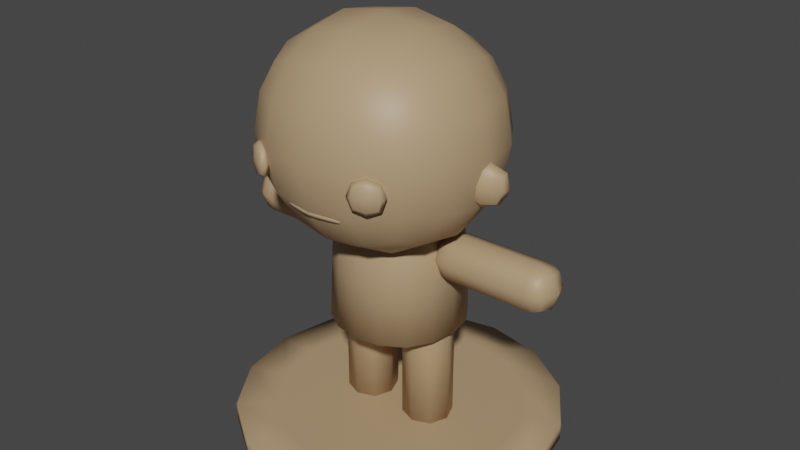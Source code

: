 # Source: MDL_Base.blend  (saved by Blender 4.2.66; exported with 4.5.12 LTS)
import bpy
from mathutils import Matrix  # noqa: F401  (used for matrix-valued properties, if any)

bpy.ops.wm.read_factory_settings(use_empty=True)
scene = bpy.context.scene
scene.name = 'Scene'

# ---- collections
col_collection = bpy.data.collections.new('Collection'); scene.collection.children.link(col_collection)
col_regular = bpy.data.collections.new('Regular'); col_collection.children.link(col_regular)

# ---- materials (node trees are filled in below, after node groups)
mat_tokentx = bpy.data.materials.new('TOKENTX')

# ---- material node trees
mat_tokentx.use_nodes = True; mat_tokentx.node_tree.nodes.clear()
_N = mat_tokentx.node_tree.nodes; _L = mat_tokentx.node_tree.links
n0 = _N.new('ShaderNodeBsdfPrincipled'); n0.name = 'Principled BSDF'; n0.location = (10, 300)
n0.distribution = 'GGX'
n0.subsurface_method = 'RANDOM_WALK_SKIN'
n0.inputs[0].default_value = (0.4678, 0.3185, 0.1779, 1.0)
n0.inputs[3].default_value = 1.45
n0.inputs[27].default_value = (0.0, 0.0, 0.0, 1.0)
n0.inputs[28].default_value = 1.0
n1 = _N.new('ShaderNodeOutputMaterial'); n1.name = 'Material Output'; n1.location = (300, 300)
_L.new(n0.outputs[0], n1.inputs[0])
n1.is_active_output = True

# ---- world
world_world = bpy.data.worlds.new('World'); scene.world = world_world
world_world.use_nodes = True; world_world.node_tree.nodes.clear()
_N = world_world.node_tree.nodes; _L = world_world.node_tree.links
n0 = _N.new('ShaderNodeOutputWorld'); n0.name = 'World Output'; n0.location = (300, 300)
n1 = _N.new('ShaderNodeBackground'); n1.name = 'Background'; n1.location = (10, 300)
n1.inputs[0].default_value = (0.05088, 0.05088, 0.05088, 1.0)
_L.new(n1.outputs[0], n0.inputs[0])
n0.is_active_output = True
world_world.color = (0.05088, 0.05088, 0.05088)
world_world.use_sun_shadow = False
world_world.sun_shadow_jitter_overblur = 0.0

# ---- meshes
me_cylinder = bpy.data.meshes.new('Cylinder')
me_cylinder.from_pydata([(-0.2482, -0.3122, 0.852), (-0.2482, -0.3122, 1.318), (-0.2482, 0.1547, 0.852), (-0.2482, 0.1547, 1.318), (0.2482, -0.3122, 0.852), (0.2482, -0.3122, 1.318), (0.2482, 0.1547, 0.852), (0.2482, 0.1547, 1.318), (-0.2844, 0.05974, 0.818), (-0.3026, -0.07876, 0.8009), (-0.2844, -0.2172, 0.818), (-0.2844, -0.3462, 0.9467), (-0.3026, -0.3633, 1.085), (-0.2844, -0.3462, 1.223), (-0.2844, -0.2172, 1.352), (-0.3026, -0.07876, 1.369), (-0.2844, 0.05974, 1.352), (-0.2844, 0.1887, 1.223), (-0.3026, 0.2058, 1.085), (-0.2844, 0.1887, 0.9467), (0.1473, 0.1887, 0.818), (7.883e-09, 0.2058, 0.8009), (-0.1473, 0.1887, 0.818), (-0.1473, 0.1887, 1.352), (-2.75e-09, 0.2058, 1.369), (0.1473, 0.1887, 1.352), (0.2844, 0.1887, 1.223), (0.3026, 0.2058, 1.085), (0.2844, 0.1887, 0.9467), (0.2844, -0.2172, 0.818), (0.3026, -0.07876, 0.8009), (0.2844, 0.05974, 0.818), (0.2844, 0.05974, 1.352), (0.3026, -0.07876, 1.369), (0.2844, -0.2172, 1.352), (0.2844, -0.3462, 1.223), (0.3026, -0.3633, 1.085), (0.2844, -0.3462, 0.9467), (-0.1473, -0.3462, 0.818), (-5.987e-09, -0.3633, 0.8009), (0.1473, -0.3462, 0.818), (0.1473, -0.3462, 1.352), (-4.389e-10, -0.3633, 1.369), (-0.1473, -0.3462, 1.352), (-0.3619, -0.2264, 0.9376), (-0.3881, -0.2343, 1.085), (-0.3619, -0.2264, 1.232), (-0.3881, -0.07876, 0.9297), (-0.4167, -0.07876, 1.085), (-0.3881, -0.07876, 1.24), (-0.3619, 0.06884, 0.9376), (-0.3881, 0.07677, 1.085), (-0.3619, 0.06884, 1.232), (-0.1569, 0.2616, 0.9376), (-0.1654, 0.2862, 1.085), (-0.1569, 0.2616, 1.232), (1.251e-08, 0.2862, 0.9297), (4.646e-09, 0.3132, 1.085), (-2.75e-09, 0.2862, 1.24), (0.1569, 0.2616, 0.9376), (0.1654, 0.2862, 1.085), (0.1569, 0.2616, 1.232), (0.3619, 0.06884, 0.9376), (0.3881, 0.07677, 1.085), (0.3619, 0.06884, 1.232), (0.3881, -0.07876, 0.9297), (0.4167, -0.07876, 1.085), (0.3881, -0.07876, 1.24), (0.3619, -0.2264, 0.9376), (0.3881, -0.2343, 1.085), (0.3619, -0.2264, 1.232), (0.1569, -0.4191, 0.9376), (0.1654, -0.4438, 1.085), (0.1569, -0.4191, 1.232), (-1.246e-08, -0.4438, 0.9297), (-4.6e-09, -0.4707, 1.085), (2.797e-09, -0.4438, 1.24), (-0.1569, -0.4191, 0.9376), (-0.1654, -0.4438, 1.085), (-0.1569, -0.4191, 1.232), (-0.1569, 0.06884, 0.7453), (-3.675e-09, 0.07677, 0.7207), (0.1569, 0.06884, 0.7453), (-0.1654, -0.07876, 0.7207), (2.341e-11, -0.07876, 0.6938), (0.1654, -0.07876, 0.7207), (-0.1569, -0.2264, 0.7453), (6.033e-09, -0.2343, 0.7207), (0.1569, -0.2264, 0.7453), (0.1569, 0.06884, 1.424), (5.571e-09, 0.07677, 1.449), (-0.1569, 0.06884, 1.424), (0.1654, -0.07876, 1.449), (-4.389e-10, -0.07876, 1.476), (-0.1654, -0.07876, 1.449), (0.1569, -0.2264, 1.424), (-8.298e-09, -0.2343, 1.449), (-0.1569, -0.2264, 1.424), (-0.1345, -0.1345, 0.7829), (-0.1345, 0.1345, 0.7829), (0.1345, -0.1345, 0.7829), (0.1345, 0.1345, 0.7829), (-0.164, -0.164, 0.6484), (-0.1541, -0.1541, 0.7282), (-0.1541, -0.0798, 0.8025), (-0.164, -2.75e-09, 0.8124), (-0.1541, 0.0798, 0.8025), (-0.1541, 0.1541, 0.7282), (-0.164, 0.164, 0.6484), (-0.0798, 0.1541, 0.8025), (-2.061e-09, 0.164, 0.8124), (0.0798, 0.1541, 0.8025), (0.1541, 0.1541, 0.7282), (0.164, 0.164, 0.6484), (0.1541, 0.0798, 0.8025), (0.164, -1.497e-09, 0.8124), (0.1541, -0.0798, 0.8025), (0.1541, -0.1541, 0.7282), (0.164, -0.164, 0.6484), (0.0798, -0.1541, 0.8025), (-8.082e-10, -0.164, 0.8124), (-0.0798, -0.1541, 0.8025), (-0.2103, -0.08962, 0.6484), (-0.1961, -0.08505, 0.7335), (-0.2258, -4.253e-09, 0.6484), (-0.2103, -2.499e-09, 0.738), (-0.2103, 0.08962, 0.6484), (-0.1961, 0.08505, 0.7335), (-0.08962, 0.2103, 0.6484), (-0.08505, 0.1961, 0.7335), (1.948e-09, 0.2258, 0.6484), (-2.061e-09, 0.2103, 0.738), (0.08962, 0.2103, 0.6484), (0.08505, 0.1961, 0.7335), (0.2103, 0.08962, 0.6484), (0.1961, 0.08505, 0.7335), (0.2258, -4.503e-09, 0.6484), (0.2103, 5.072e-10, 0.738), (0.2103, -0.08962, 0.6484), (0.1961, -0.08505, 0.7335), (0.08962, -0.2103, 0.6484), (0.08505, -0.1961, 0.7335), (-3.063e-09, -0.2258, 0.6484), (9.454e-10, -0.2103, 0.738), (-0.08962, -0.2103, 0.6484), (-0.08505, -0.1961, 0.7335), (0.08505, 0.08505, 0.8445), (2.449e-09, 0.08962, 0.8587), (-0.08505, 0.08505, 0.8445), (0.08962, -6.758e-09, 0.8587), (-8.082e-10, -4.754e-09, 0.8743), (-0.08962, -4.949e-10, 0.8587), (0.08505, -0.08505, 0.8445), (-5.067e-09, -0.08962, 0.8587), (-0.08505, -0.08505, 0.8445), (-0.1414, 0.1414, 0.3672), (-0.1621, 0.08391, 0.3672), (-0.1724, 9.44e-09, 0.3672), (-0.1621, -0.08391, 0.3672), (-0.1414, -0.1414, 0.3672), (-0.1724, -0.1724, 0.3672), (-0.1724, 0.1724, 0.3672), (0.1414, 0.1414, 0.3672), (0.08391, 0.1621, 0.3672), (-8.145e-10, 0.1724, 0.3672), (-0.08391, 0.1621, 0.3672), (0.1724, 0.1724, 0.3672), (0.1414, -0.1414, 0.3672), (0.1621, -0.08391, 0.3672), (0.1724, 4.435e-09, 0.3672), (0.1621, 0.08391, 0.3672), (0.1724, -0.1724, 0.3672), (-0.08391, -0.1621, 0.3672), (-8.717e-09, -0.1724, 0.3672), (0.08391, -0.1621, 0.3672), (-0.2211, -0.09423, 0.3672), (-0.2375, 5.752e-09, 0.3672), (-0.2211, 0.09423, 0.3672), (-0.09423, 0.2211, 0.3672), (-2.658e-09, 0.2375, 0.3672), (0.09423, 0.2211, 0.3672), (0.2211, 0.09423, 0.3672), (0.2375, 5.489e-09, 0.3672), (0.2211, -0.09423, 0.3672), (0.09423, -0.2211, 0.3672), (-7.927e-09, -0.2375, 0.3672), (-0.09423, -0.2211, 0.3672), (-0.08942, 0.08942, 0.3672), (-7.4e-09, 0.09423, 0.3672), (0.08942, 0.08942, 0.3672), (-0.09423, 5.226e-09, 0.3672), (-5.293e-09, 7.596e-09, 0.3672), (0.09423, 9.704e-09, 0.3672), (-0.08942, -0.08942, 0.3672), (-1.868e-09, -0.09423, 0.3672), (0.08942, -0.08942, 0.3672), (0.2037, -0.0498, 0.6222), (0.2037, -0.0498, 0.7219), (0.2037, 0.0498, 0.6222), (0.2037, 0.0498, 0.7219), (0.1928, -8.588e-08, 0.6113), (0.1928, -0.06072, 0.672), (0.1928, -8.662e-08, 0.7328), (0.1928, 0.06072, 0.672), (0.2536, 0.06072, 0.6113), (0.224, 0.05707, 0.615), (0.224, 0.05707, 0.7291), (0.2536, 0.06072, 0.7328), (0.224, -0.05707, 0.615), (0.2536, -0.06072, 0.6113), (0.2536, -0.06072, 0.7328), (0.224, -0.05707, 0.7291), (0.1699, -8.718e-08, 0.672), (0.2204, 0.07788, 0.672), (0.2536, 0.08362, 0.672), (0.2536, -0.08362, 0.672), (0.2204, -0.07788, 0.672), (0.2204, -8.737e-08, 0.5942), (0.2536, -8.653e-08, 0.5884), (0.2536, -8.737e-08, 0.7557), (0.2204, -8.579e-08, 0.7499), (0.608, 0.0498, 0.6222), (0.5877, 0.05707, 0.615), (0.5582, 0.06072, 0.6113), (0.5582, 0.06072, 0.7328), (0.5877, 0.05707, 0.7291), (0.608, 0.0498, 0.7219), (0.6189, 0.06072, 0.672), (0.608, -0.0498, 0.6222), (0.6189, -8.821e-08, 0.6113), (0.6189, -8.672e-08, 0.7328), (0.608, -0.0498, 0.7219), (0.6189, -0.06072, 0.672), (0.5582, -0.06072, 0.6113), (0.5877, -0.05707, 0.615), (0.5877, -0.05707, 0.7291), (0.5582, -0.06072, 0.7328), (0.5582, 0.08362, 0.672), (0.5914, 0.07788, 0.672), (0.6418, -8.784e-08, 0.672), (0.5914, -0.07788, 0.672), (0.5582, -0.08362, 0.672), (0.5582, -8.709e-08, 0.5884), (0.5914, -8.635e-08, 0.5942), (0.5914, -8.867e-08, 0.7499), (0.5582, -8.793e-08, 0.7557), (-0.2037, -0.0498, 0.6222), (-0.2037, -0.0498, 0.7219), (-0.2037, 0.0498, 0.6222), (-0.2037, 0.0498, 0.7219), (-0.1928, -8.588e-08, 0.6113), (-0.1928, -0.06072, 0.672), (-0.1928, -8.662e-08, 0.7328), (-0.1928, 0.06072, 0.672), (-0.2536, 0.06072, 0.6113), (-0.224, 0.05707, 0.615), (-0.224, 0.05707, 0.7291), (-0.2536, 0.06072, 0.7328), (-0.224, -0.05707, 0.615), (-0.2536, -0.06072, 0.6113), (-0.2536, -0.06072, 0.7328), (-0.224, -0.05707, 0.7291), (-0.1699, -8.718e-08, 0.672), (-0.2204, 0.07788, 0.672), (-0.2536, 0.08362, 0.672), (-0.2536, -0.08362, 0.672), (-0.2204, -0.07788, 0.672), (-0.2204, -8.737e-08, 0.5942), (-0.2536, -8.653e-08, 0.5884), (-0.2536, -8.737e-08, 0.7557), (-0.2204, -8.579e-08, 0.7499), (-0.608, 0.0498, 0.6222), (-0.5877, 0.05707, 0.615), (-0.5582, 0.06072, 0.6113), (-0.5582, 0.06072, 0.7328), (-0.5877, 0.05707, 0.7291), (-0.608, 0.0498, 0.7219), (-0.6189, 0.06072, 0.672), (-0.608, -0.0498, 0.6222), (-0.6189, -8.821e-08, 0.6113), (-0.6189, -8.672e-08, 0.7328), (-0.608, -0.0498, 0.7219), (-0.6189, -0.06072, 0.672), (-0.5582, -0.06072, 0.6113), (-0.5877, -0.05707, 0.615), (-0.5877, -0.05707, 0.7291), (-0.5582, -0.06072, 0.7328), (-0.5582, 0.08362, 0.672), (-0.5914, 0.07788, 0.672), (-0.6418, -8.784e-08, 0.672), (-0.5914, -0.07788, 0.672), (-0.5582, -0.08362, 0.672), (-0.5582, -8.709e-08, 0.5884), (-0.5914, -8.635e-08, 0.5942), (-0.5914, -8.867e-08, 0.7499), (-0.5582, -8.793e-08, 0.7557), (0.07624, -0.05331, 0.4294), (0.07624, 0.05331, 0.4294), (0.1829, -0.05331, 0.4294), (0.1829, 0.05331, 0.4294), (0.06456, -0.06499, 0.3761), (0.06847, -0.06108, 0.4077), (0.06456, -7.329e-08, 0.4411), (0.06847, 0.06108, 0.4077), (0.06456, 0.06499, 0.3761), (0.1295, 0.06499, 0.4411), (0.1906, 0.06108, 0.4077), (0.1945, 0.06499, 0.3761), (0.1945, -7.279e-08, 0.4411), (0.1906, -0.06108, 0.4077), (0.1945, -0.06499, 0.3761), (0.1295, -0.06499, 0.4411), (0.04005, -7.389e-08, 0.3761), (0.04619, -7.319e-08, 0.4116), (0.1295, 0.0895, 0.3761), (0.1295, 0.08335, 0.4116), (0.2191, -7.399e-08, 0.3761), (0.2129, -7.2e-08, 0.4116), (0.1295, -0.0895, 0.3761), (0.1295, -0.08336, 0.4116), (0.1295, -7.408e-08, 0.4656), (0.07624, 0.05331, 0.0), (0.06456, -6.337e-08, 0.0), (0.07624, -0.05331, 0.0), (0.06456, -0.06499, 0.0), (0.06456, 0.06499, 0.0), (0.1829, 0.05331, 0.0), (0.1295, 0.06499, 0.0), (0.1945, 0.06499, 0.0), (0.1829, -0.05331, 0.0), (0.1945, -6.526e-08, 0.0), (0.1945, -0.06499, 0.0), (0.1295, -0.06499, 0.0), (0.04005, -6.476e-08, 0.0), (0.1295, 0.0895, 0.0), (0.2191, -6.486e-08, 0.0), (0.1295, -0.0895, 0.0), (0.1295, -6.407e-08, 0.0), (-0.07624, -0.05331, 0.4294), (-0.07624, 0.05331, 0.4294), (-0.1829, -0.05331, 0.4294), (-0.1829, 0.05331, 0.4294), (-0.06456, -0.06499, 0.3761), (-0.06847, -0.06108, 0.4077), (-0.06456, -7.329e-08, 0.4411), (-0.06847, 0.06108, 0.4077), (-0.06456, 0.06499, 0.3761), (-0.1295, 0.06499, 0.4411), (-0.1906, 0.06108, 0.4077), (-0.1945, 0.06499, 0.3761), (-0.1945, -7.279e-08, 0.4411), (-0.1906, -0.06108, 0.4077), (-0.1945, -0.06499, 0.3761), (-0.1295, -0.06499, 0.4411), (-0.04005, -7.389e-08, 0.3761), (-0.04619, -7.319e-08, 0.4116), (-0.1295, 0.0895, 0.3761), (-0.1295, 0.08335, 0.4116), (-0.2191, -7.399e-08, 0.3761), (-0.2129, -7.2e-08, 0.4116), (-0.1295, -0.0895, 0.3761), (-0.1295, -0.08336, 0.4116), (-0.1295, -7.408e-08, 0.4656), (-0.07624, 0.05331, 0.0), (-0.06456, -6.337e-08, 0.0), (-0.07624, -0.05331, 0.0), (-0.06456, -0.06499, 0.0), (-0.06456, 0.06499, 0.0), (-0.1829, 0.05331, 0.0), (-0.1295, 0.06499, 0.0), (-0.1945, 0.06499, 0.0), (-0.1829, -0.05331, 0.0), (-0.1945, -6.526e-08, 0.0), (-0.1945, -0.06499, 0.0), (-0.1295, -0.06499, 0.0), (-0.04005, -6.476e-08, 0.0), (-0.1295, 0.0895, 0.0), (-0.2191, -6.486e-08, 0.0), (-0.1295, -0.0895, 0.0), (-0.1295, -6.407e-08, 0.0), (0.1954, -0.4483, 0.9951), (0.1954, -0.4483, 1.069), (0.1818, -0.4251, 0.9951), (0.1818, -0.4251, 1.069), (0.2592, -0.4107, 0.9951), (0.2592, -0.4107, 1.069), (0.2455, -0.3876, 0.9951), (0.2455, -0.3876, 1.069), (0.1816, -0.4408, 0.987), (0.19, -0.455, 1.032), (0.1816, -0.4408, 1.077), (0.1733, -0.4267, 1.032), (0.2122, -0.4038, 0.987), (0.2122, -0.4038, 1.077), (0.251, -0.3809, 1.032), (0.2594, -0.395, 0.987), (0.2594, -0.395, 1.077), (0.2677, -0.4092, 1.032), (0.2288, -0.4321, 0.987), (0.2288, -0.4321, 1.077), (0.167, -0.4495, 1.032), (0.209, -0.3985, 1.032), (0.274, -0.3864, 1.032), (0.232, -0.4374, 1.032), (0.2205, -0.4179, 0.97), (0.2205, -0.4179, 1.094), (-0.1954, -0.4483, 0.9951), (-0.1954, -0.4483, 1.069), (-0.1818, -0.4251, 0.9951), (-0.1818, -0.4251, 1.069), (-0.2592, -0.4107, 0.9951), (-0.2592, -0.4107, 1.069), (-0.2455, -0.3876, 0.9951), (-0.2455, -0.3876, 1.069), (-0.1816, -0.4408, 0.987), (-0.19, -0.455, 1.032), (-0.1816, -0.4408, 1.077), (-0.1733, -0.4267, 1.032), (-0.2122, -0.4038, 0.987), (-0.2122, -0.4038, 1.077), (-0.251, -0.3809, 1.032), (-0.2594, -0.395, 0.987), (-0.2594, -0.395, 1.077), (-0.2677, -0.4092, 1.032), (-0.2288, -0.4321, 0.987), (-0.2288, -0.4321, 1.077), (-0.167, -0.4495, 1.032), (-0.209, -0.3985, 1.032), (-0.274, -0.3864, 1.032), (-0.232, -0.4374, 1.032), (-0.2205, -0.4179, 0.97), (-0.2205, -0.4179, 1.094), (0.3649, -0.1212, 0.9703), (0.3796, -0.1138, 1.061), (0.3475, -0.08645, 0.9703), (0.3622, -0.07906, 1.061), (0.4459, -0.08066, 0.9538), (0.4607, -0.07326, 1.044), (0.4285, -0.04589, 0.9538), (0.4432, -0.0385, 1.044), (0.3457, -0.1091, 0.9622), (0.3653, -0.1258, 1.017), (0.3637, -0.1001, 1.073), (0.3441, -0.08339, 1.017), (0.3845, -0.06317, 0.9521), (0.4025, -0.05416, 1.063), (0.4428, -0.03394, 0.9973), (0.4444, -0.05964, 0.9421), (0.4624, -0.05062, 1.053), (0.4641, -0.07633, 0.9973), (0.4057, -0.1056, 0.9521), (0.4237, -0.09654, 1.063), (0.3361, -0.1139, 1.021), (0.3894, -0.05067, 1.007), (0.4721, -0.0458, 0.9935), (0.4187, -0.109, 1.007), (0.3917, -0.08607, 0.9313), (0.4165, -0.07365, 1.083), (-0.3649, -0.1212, 0.9703), (-0.3796, -0.1138, 1.061), (-0.3475, -0.08645, 0.9703), (-0.3622, -0.07906, 1.061), (-0.4459, -0.08066, 0.9538), (-0.4607, -0.07326, 1.044), (-0.4285, -0.04589, 0.9538), (-0.4432, -0.0385, 1.044), (-0.3457, -0.1091, 0.9622), (-0.3653, -0.1258, 1.017), (-0.3637, -0.1001, 1.073), (-0.3441, -0.08339, 1.017), (-0.3845, -0.06317, 0.9521), (-0.4025, -0.05416, 1.063), (-0.4428, -0.03394, 0.9973), (-0.4444, -0.05964, 0.9421), (-0.4624, -0.05062, 1.053), (-0.4641, -0.07633, 0.9973), (-0.4057, -0.1056, 0.9521), (-0.4237, -0.09654, 1.063), (-0.3361, -0.1139, 1.021), (-0.3894, -0.05067, 1.007), (-0.4721, -0.0458, 0.9935), (-0.4187, -0.109, 1.007), (-0.3917, -0.08607, 0.9313), (-0.4165, -0.07365, 1.083), (0.0, -0.431, 0.9107), (0.05668, -0.4207, 0.9091), (0.1016, -0.4096, 0.9073), (0.0, -0.4357, 0.9216), (0.0562, -0.4263, 0.9199), (0.1013, -0.414, 0.9156), (0.0, -0.4348, 0.9082), (0.05703, -0.4246, 0.9066), (0.1019, -0.4125, 0.9055), (-2.794e-10, -0.4396, 0.9191), (0.05655, -0.4302, 0.9174), (0.1016, -0.4169, 0.9137), (-0.05668, -0.4207, 0.9091), (-0.1016, -0.4096, 0.9073), (-0.0562, -0.4263, 0.9199), (-0.1013, -0.414, 0.9156), (-0.05703, -0.4246, 0.9066), (-0.1019, -0.4125, 0.9055), (-0.05655, -0.4302, 0.9174), (-0.1016, -0.4169, 0.9137), (0.02802, -0.4278, 0.9103), (0.08449, -0.4133, 0.9076), (0.02771, -0.4329, 0.9211), (0.08407, -0.4189, 0.9181), (0.05638, -0.4228, 0.915), (0.1048, -0.4106, 0.9115), (0.0, -0.4326, 0.9166), (0.02822, -0.4317, 0.9078), (0.08489, -0.417, 0.9052), (0.02791, -0.4368, 0.9186), (0.08446, -0.4226, 0.9157), (0.05686, -0.4281, 0.9115), (0.1051, -0.4141, 0.9092), (5.239e-10, -0.4379, 0.9132), (0.0, -0.432, 0.9074), (0.05695, -0.4216, 0.9058), (0.1051, -0.4096, 0.9053), (0.0, -0.4385, 0.9224), (0.05628, -0.4293, 0.9207), (0.1048, -0.415, 0.9153), (-0.02802, -0.4278, 0.9103), (-0.08449, -0.4133, 0.9076), (-0.02771, -0.4329, 0.9211), (-0.08407, -0.4189, 0.9181), (-0.05638, -0.4228, 0.915), (-0.1048, -0.4106, 0.9115), (-0.02822, -0.4317, 0.9078), (-0.08489, -0.417, 0.9052), (-0.02791, -0.4368, 0.9186), (-0.08446, -0.4226, 0.9157), (-0.05686, -0.4281, 0.9115), (-0.1051, -0.4141, 0.9092), (-0.05695, -0.4216, 0.9058), (-0.1051, -0.4096, 0.9053), (-0.05628, -0.4293, 0.9207), (-0.1048, -0.415, 0.9153), (0.08454, -0.4153, 0.9133), (0.02783, -0.4296, 0.9162), (0.08508, -0.4204, 0.91), (0.0281, -0.4349, 0.9127), (0.02818, -0.4288, 0.907), (0.0851, -0.414, 0.9044), (0.02775, -0.4358, 0.9219), (0.08452, -0.4217, 0.9188), (0.112, -0.4104, 0.9098), (-0.08454, -0.4153, 0.9133), (-0.02783, -0.4296, 0.9162), (-0.08508, -0.4204, 0.91), (-0.0281, -0.4349, 0.9127), (-0.02818, -0.4288, 0.907), (-0.0851, -0.414, 0.9044), (-0.02775, -0.4358, 0.9219), (-0.08452, -0.4217, 0.9188), (-0.112, -0.4104, 0.9098)], [], [(44, 45, 48, 47), (45, 46, 49, 48), (47, 48, 51, 50), (48, 49, 52, 51), (0, 11, 44, 10), (11, 12, 45, 44), (12, 13, 46, 45), (13, 1, 14, 46), (46, 14, 15, 49), (49, 15, 16, 52), (52, 16, 3, 17), (51, 52, 17, 18), (50, 51, 18, 19), (8, 50, 19, 2), (9, 47, 50, 8), (10, 44, 47, 9), (53, 54, 57, 56), (54, 55, 58, 57), (56, 57, 60, 59), (57, 58, 61, 60), (2, 19, 53, 22), (19, 18, 54, 53), (18, 17, 55, 54), (17, 3, 23, 55), (55, 23, 24, 58), (58, 24, 25, 61), (61, 25, 7, 26), (60, 61, 26, 27), (59, 60, 27, 28), (20, 59, 28, 6), (21, 56, 59, 20), (22, 53, 56, 21), (62, 63, 66, 65), (63, 64, 67, 66), (65, 66, 69, 68), (66, 67, 70, 69), (6, 28, 62, 31), (28, 27, 63, 62), (27, 26, 64, 63), (26, 7, 32, 64), (64, 32, 33, 67), (67, 33, 34, 70), (70, 34, 5, 35), (69, 70, 35, 36), (68, 69, 36, 37), (29, 68, 37, 4), (30, 65, 68, 29), (31, 62, 65, 30), (71, 72, 75, 74), (72, 73, 76, 75), (74, 75, 78, 77), (75, 76, 79, 78), (4, 37, 71, 40), (37, 36, 72, 71), (36, 35, 73, 72), (35, 5, 41, 73), (73, 41, 42, 76), (76, 42, 43, 79), (79, 43, 1, 13), (78, 79, 13, 12), (77, 78, 12, 11), (38, 77, 11, 0), (39, 74, 77, 38), (40, 71, 74, 39), (80, 81, 84, 83), (81, 82, 85, 84), (83, 84, 87, 86), (84, 85, 88, 87), (2, 22, 80, 8), (22, 21, 81, 80), (21, 20, 82, 81), (20, 6, 31, 82), (82, 31, 30, 85), (85, 30, 29, 88), (88, 29, 4, 40), (87, 88, 40, 39), (86, 87, 39, 38), (10, 86, 38, 0), (9, 83, 86, 10), (8, 80, 83, 9), (89, 90, 93, 92), (90, 91, 94, 93), (92, 93, 96, 95), (93, 94, 97, 96), (7, 25, 89, 32), (25, 24, 90, 89), (24, 23, 91, 90), (23, 3, 16, 91), (91, 16, 15, 94), (94, 15, 14, 97), (97, 14, 1, 43), (96, 97, 43, 42), (95, 96, 42, 41), (34, 95, 41, 5), (33, 92, 95, 34), (32, 89, 92, 33), (122, 123, 125, 124), (124, 125, 127, 126), (102, 103, 123, 122), (103, 98, 104, 123), (123, 104, 105, 125), (125, 105, 106, 127), (127, 106, 99, 107), (126, 127, 107, 108), (128, 129, 131, 130), (130, 131, 133, 132), (108, 107, 129, 128), (107, 99, 109, 129), (129, 109, 110, 131), (131, 110, 111, 133), (133, 111, 101, 112), (132, 133, 112, 113), (134, 135, 137, 136), (136, 137, 139, 138), (113, 112, 135, 134), (112, 101, 114, 135), (135, 114, 115, 137), (137, 115, 116, 139), (139, 116, 100, 117), (138, 139, 117, 118), (140, 141, 143, 142), (142, 143, 145, 144), (118, 117, 141, 140), (117, 100, 119, 141), (141, 119, 120, 143), (143, 120, 121, 145), (145, 121, 98, 103), (144, 145, 103, 102), (122, 124, 176, 175), (130, 132, 180, 179), (144, 102, 160, 186), (113, 134, 181, 166), (140, 142, 185, 184), (124, 126, 177, 176), (138, 118, 171, 183), (108, 128, 178, 161), (134, 136, 182, 181), (132, 113, 166, 180), (142, 144, 186, 185), (102, 122, 175, 160), (128, 130, 179, 178), (136, 138, 183, 182), (126, 108, 161, 177), (118, 140, 184, 171), (146, 147, 150, 149), (147, 148, 151, 150), (149, 150, 153, 152), (150, 151, 154, 153), (101, 111, 146, 114), (111, 110, 147, 146), (110, 109, 148, 147), (109, 99, 106, 148), (148, 106, 105, 151), (151, 105, 104, 154), (154, 104, 98, 121), (153, 154, 121, 120), (152, 153, 120, 119), (116, 152, 119, 100), (115, 149, 152, 116), (114, 146, 149, 115), (157, 176, 177, 156), (159, 160, 175, 158), (156, 177, 161, 155), (165, 178, 179, 164), (164, 179, 180, 163), (161, 178, 165, 155), (163, 180, 166, 162), (170, 181, 182, 169), (169, 182, 183, 168), (166, 181, 170, 162), (168, 183, 171, 167), (174, 184, 185, 173), (173, 185, 186, 172), (171, 184, 174, 167), (172, 186, 160, 159), (187, 188, 191, 190), (188, 189, 192, 191), (190, 191, 194, 193), (191, 192, 195, 194), (155, 165, 187, 156), (165, 164, 188, 187), (164, 163, 189, 188), (163, 162, 170, 189), (189, 170, 169, 192), (192, 169, 168, 195), (195, 168, 167, 174), (194, 195, 174, 173), (193, 194, 173, 172), (158, 193, 172, 159), (157, 190, 193, 158), (156, 187, 190, 157), (158, 175, 176, 157), (201, 197, 202, 212), (212, 202, 199, 203), (200, 212, 203, 198), (196, 201, 212, 200), (205, 213, 214, 204), (213, 206, 207, 214), (203, 213, 205, 198), (199, 206, 213, 203), (209, 215, 216, 208), (215, 210, 211, 216), (216, 211, 197, 201), (208, 216, 201, 196), (205, 204, 218, 217), (218, 209, 208, 217), (200, 217, 208, 196), (215, 209, 233, 241), (219, 210, 236, 245), (207, 206, 220, 219), (218, 204, 223, 242), (202, 220, 206, 199), (214, 207, 224, 237), (223, 237, 238, 222), (220, 211, 210, 219), (217, 200, 198, 205), (218, 242, 233, 209), (207, 219, 245, 224), (210, 215, 241, 236), (197, 211, 220, 202), (214, 237, 223, 204), (237, 224, 225, 238), (238, 225, 226, 227), (222, 238, 227, 221), (227, 226, 230, 239), (239, 230, 231, 232), (229, 239, 232, 228), (227, 239, 229, 221), (234, 240, 241, 233), (240, 235, 236, 241), (232, 240, 234, 228), (231, 235, 240, 232), (223, 222, 243, 242), (243, 234, 233, 242), (229, 243, 222, 221), (228, 234, 243, 229), (225, 224, 245, 244), (245, 236, 235, 244), (230, 244, 235, 231), (244, 230, 226, 225), (251, 262, 252, 247), (262, 253, 249, 252), (250, 248, 253, 262), (246, 250, 262, 251), (255, 254, 264, 263), (263, 264, 257, 256), (253, 248, 255, 263), (249, 253, 263, 256), (259, 258, 266, 265), (265, 266, 261, 260), (266, 251, 247, 261), (258, 246, 251, 266), (255, 267, 268, 254), (268, 267, 258, 259), (250, 246, 258, 267), (265, 291, 283, 259), (269, 295, 286, 260), (257, 269, 270, 256), (268, 292, 273, 254), (252, 249, 256, 270), (264, 287, 274, 257), (273, 272, 288, 287), (270, 269, 260, 261), (267, 255, 248, 250), (268, 259, 283, 292), (257, 274, 295, 269), (260, 286, 291, 265), (247, 252, 270, 261), (264, 254, 273, 287), (287, 288, 275, 274), (288, 277, 276, 275), (272, 271, 277, 288), (277, 289, 280, 276), (289, 282, 281, 280), (279, 278, 282, 289), (277, 271, 279, 289), (284, 283, 291, 290), (290, 291, 286, 285), (282, 278, 284, 290), (281, 282, 290, 285), (273, 292, 293, 272), (293, 292, 283, 284), (279, 271, 272, 293), (278, 279, 293, 284), (275, 294, 295, 274), (295, 294, 285, 286), (280, 281, 285, 294), (294, 275, 276, 280), (313, 303, 304, 312), (296, 302, 313, 301), (302, 297, 303, 313), (304, 303, 315, 314), (315, 306, 307, 314), (297, 305, 315, 303), (305, 299, 306, 315), (307, 306, 317, 316), (317, 309, 310, 316), (299, 308, 317, 306), (308, 298, 309, 317), (310, 309, 319, 318), (319, 301, 300, 318), (298, 311, 319, 309), (311, 296, 301, 319), (318, 336, 331, 310), (334, 328, 326, 327), (316, 335, 328, 307), (304, 314, 334, 325), (316, 310, 331, 335), (312, 304, 325, 333), (318, 300, 324, 336), (300, 312, 333, 324), (314, 307, 328, 334), (305, 297, 302, 320), (320, 302, 296, 311), (308, 320, 311, 298), (305, 320, 308, 299), (333, 325, 321, 322), (323, 324, 333, 322), (335, 331, 329, 330), (325, 334, 327, 321), (336, 324, 323, 332), (328, 335, 330, 326), (331, 336, 332, 329), (327, 326, 330, 337), (337, 330, 329, 332), (322, 337, 332, 323), (327, 337, 322, 321), (300, 301, 313, 312), (355, 354, 346, 345), (338, 343, 355, 344), (344, 355, 345, 339), (346, 356, 357, 345), (357, 356, 349, 348), (339, 345, 357, 347), (347, 357, 348, 341), (349, 358, 359, 348), (359, 358, 352, 351), (341, 348, 359, 350), (350, 359, 351, 340), (352, 360, 361, 351), (361, 360, 342, 343), (340, 351, 361, 353), (353, 361, 343, 338), (360, 352, 373, 378), (376, 369, 368, 370), (358, 349, 370, 377), (346, 367, 376, 356), (358, 377, 373, 352), (354, 375, 367, 346), (360, 378, 366, 342), (342, 366, 375, 354), (356, 376, 370, 349), (347, 362, 344, 339), (362, 353, 338, 344), (350, 340, 353, 362), (347, 341, 350, 362), (375, 364, 363, 367), (365, 364, 375, 366), (377, 372, 371, 373), (367, 363, 369, 376), (378, 374, 365, 366), (370, 368, 372, 377), (373, 371, 374, 378), (369, 379, 372, 368), (379, 374, 371, 372), (364, 365, 374, 379), (369, 363, 364, 379), (342, 354, 355, 343), (389, 381, 390, 400), (400, 390, 383, 391), (388, 400, 391, 382), (380, 389, 400, 388), (391, 383, 393, 401), (401, 393, 387, 394), (392, 401, 394, 386), (391, 401, 392, 382), (394, 387, 396, 402), (402, 396, 385, 397), (395, 402, 397, 384), (394, 402, 395, 386), (397, 385, 399, 403), (403, 399, 381, 389), (398, 403, 389, 380), (397, 403, 398, 384), (392, 386, 395, 404), (404, 395, 384, 398), (388, 404, 398, 380), (392, 404, 388, 382), (393, 383, 390, 405), (405, 390, 381, 399), (396, 405, 399, 385), (393, 405, 396, 387), (415, 426, 416, 407), (426, 417, 409, 416), (414, 408, 417, 426), (406, 414, 426, 415), (417, 427, 419, 409), (427, 420, 413, 419), (418, 412, 420, 427), (417, 408, 418, 427), (420, 428, 422, 413), (428, 423, 411, 422), (421, 410, 423, 428), (420, 412, 421, 428), (423, 429, 425, 411), (429, 415, 407, 425), (424, 406, 415, 429), (423, 410, 424, 429), (418, 430, 421, 412), (430, 424, 410, 421), (414, 406, 424, 430), (418, 408, 414, 430), (419, 431, 416, 409), (431, 425, 407, 416), (422, 411, 425, 431), (419, 413, 422, 431), (432, 441, 452, 440), (441, 433, 442, 452), (452, 442, 435, 443), (440, 452, 443, 434), (434, 443, 453, 444), (443, 435, 445, 453), (453, 445, 439, 446), (444, 453, 446, 438), (438, 446, 454, 447), (446, 439, 448, 454), (454, 448, 437, 449), (447, 454, 449, 436), (436, 449, 455, 450), (449, 437, 451, 455), (455, 451, 433, 441), (450, 455, 441, 432), (434, 444, 456, 440), (444, 438, 447, 456), (456, 447, 436, 450), (440, 456, 450, 432), (439, 445, 457, 448), (445, 435, 442, 457), (457, 442, 433, 451), (448, 457, 451, 437), (458, 466, 478, 467), (467, 478, 468, 459), (478, 469, 461, 468), (466, 460, 469, 478), (460, 470, 479, 469), (469, 479, 471, 461), (479, 472, 465, 471), (470, 464, 472, 479), (464, 473, 480, 472), (472, 480, 474, 465), (480, 475, 463, 474), (473, 462, 475, 480), (462, 476, 481, 475), (475, 481, 477, 463), (481, 467, 459, 477), (476, 458, 467, 481), (460, 466, 482, 470), (470, 482, 473, 464), (482, 476, 462, 473), (466, 458, 476, 482), (465, 474, 483, 471), (471, 483, 468, 461), (483, 477, 459, 468), (474, 463, 477, 483), (486, 505, 540, 509), (505, 485, 508, 540), (540, 508, 488, 507), (509, 540, 507, 489), (485, 504, 541, 508), (504, 484, 510, 541), (541, 510, 487, 506), (508, 541, 506, 488), (492, 516, 542, 512), (516, 495, 514, 542), (542, 514, 494, 515), (512, 542, 515, 491), (491, 515, 543, 511), (515, 494, 513, 543), (543, 513, 493, 517), (511, 543, 517, 490), (484, 504, 544, 518), (504, 485, 519, 544), (544, 519, 491, 511), (518, 544, 511, 490), (485, 505, 545, 519), (505, 486, 520, 545), (545, 520, 492, 512), (519, 545, 512, 491), (488, 506, 546, 522), (506, 487, 521, 546), (546, 521, 493, 513), (522, 546, 513, 494), (489, 507, 547, 523), (507, 488, 522, 547), (547, 522, 494, 514), (523, 547, 514, 495), (486, 509, 548, 520), (509, 489, 523, 548), (548, 523, 495, 516), (520, 548, 516, 492), (497, 529, 549, 525), (529, 499, 527, 549), (549, 527, 498, 528), (525, 549, 528, 496), (496, 528, 550, 524), (528, 498, 526, 550), (550, 526, 487, 510), (524, 550, 510, 484), (501, 531, 551, 535), (531, 500, 534, 551), (551, 534, 502, 533), (535, 551, 533, 503), (500, 530, 552, 534), (530, 490, 517, 552), (552, 517, 493, 532), (534, 552, 532, 502), (484, 518, 553, 524), (518, 490, 530, 553), (553, 530, 500, 536), (524, 553, 536, 496), (496, 536, 554, 525), (536, 500, 531, 554), (554, 531, 501, 537), (525, 554, 537, 497), (498, 538, 555, 526), (538, 502, 532, 555), (555, 532, 493, 521), (526, 555, 521, 487), (499, 539, 556, 527), (539, 503, 533, 556), (556, 533, 502, 538), (527, 556, 538, 498), (497, 537, 557, 529), (537, 501, 535, 557), (557, 535, 503, 539), (529, 557, 539, 499)])
me_cylinder.polygons.foreach_set('use_smooth', [True] * 536)
_uv = me_cylinder.uv_layers.new(name='UVMap')
_uv.uv.foreach_set('vector', [0.4375, 0.0625, 0.5, 0.0625, 0.5, 0.125, 0.4375, 0.125, 0.5, 0.0625, 0.5625, 0.0625, 0.5625, 0.125, 0.5, 0.125, 0.4375, 0.125, 0.5, 0.125, 0.5, 0.1875, 0.4375, 0.1875, 0.5, 0.125, 0.5625, 0.125, 0.5625, 0.1875, 0.5, 0.1875, 0.375, 0.0, 0.4375, 0.0, 0.4375, 0.0625, 0.375, 0.0625, 0.4375, 0.0, 0.5, 0.0, 0.5, 0.0625, 0.4375, 0.0625, 0.5, 0.0, 0.5625, 0.0, 0.5625, 0.0625, 0.5, 0.0625, 0.5625, 0.0, 0.625, 0.0, 0.625, 0.0625, 0.5625, 0.0625, 0.5625, 0.0625, 0.625, 0.0625, 0.625, 0.125, 0.5625, 0.125, 0.5625, 0.125, 0.625, 0.125, 0.625, 0.1875, 0.5625, 0.1875, 0.5625, 0.1875, 0.625, 0.1875, 0.625, 0.25, 0.5625, 0.25, 0.5, 0.1875, 0.5625, 0.1875, 0.5625, 0.25, 0.5, 0.25, 0.4375, 0.1875, 0.5, 0.1875, 0.5, 0.25, 0.4375, 0.25, 0.375, 0.1875, 0.4375, 0.1875, 0.4375, 0.25, 0.375, 0.25, 0.375, 0.125, 0.4375, 0.125, 0.4375, 0.1875, 0.375, 0.1875, 0.375, 0.0625, 0.4375, 0.0625, 0.4375, 0.125, 0.375, 0.125, 0.4375, 0.3125, 0.5, 0.3125, 0.5, 0.375, 0.4375, 0.375, 0.5, 0.3125, 0.5625, 0.3125, 0.5625, 0.375, 0.5, 0.375, 0.4375, 0.375, 0.5, 0.375, 0.5, 0.4375, 0.4375, 0.4375, 0.5, 0.375, 0.5625, 0.375, 0.5625, 0.4375, 0.5, 0.4375, 0.375, 0.25, 0.4375, 0.25, 0.4375, 0.3125, 0.375, 0.3125, 0.4375, 0.25, 0.5, 0.25, 0.5, 0.3125, 0.4375, 0.3125, 0.5, 0.25, 0.5625, 0.25, 0.5625, 0.3125, 0.5, 0.3125, 0.5625, 0.25, 0.625, 0.25, 0.625, 0.3125, 0.5625, 0.3125, 0.5625, 0.3125, 0.625, 0.3125, 0.625, 0.375, 0.5625, 0.375, 0.5625, 0.375, 0.625, 0.375, 0.625, 0.4375, 0.5625, 0.4375, 0.5625, 0.4375, 0.625, 0.4375, 0.625, 0.5, 0.5625, 0.5, 0.5, 0.4375, 0.5625, 0.4375, 0.5625, 0.5, 0.5, 0.5, 0.4375, 0.4375, 0.5, 0.4375, 0.5, 0.5, 0.4375, 0.5, 0.375, 0.4375, 0.4375, 0.4375, 0.4375, 0.5, 0.375, 0.5, 0.375, 0.375, 0.4375, 0.375, 0.4375, 0.4375, 0.375, 0.4375, 0.375, 0.3125, 0.4375, 0.3125, 0.4375, 0.375, 0.375, 0.375, 0.4375, 0.5625, 0.5, 0.5625, 0.5, 0.625, 0.4375, 0.625, 0.5, 0.5625, 0.5625, 0.5625, 0.5625, 0.625, 0.5, 0.625, 0.4375, 0.625, 0.5, 0.625, 0.5, 0.6875, 0.4375, 0.6875, 0.5, 0.625, 0.5625, 0.625, 0.5625, 0.6875, 0.5, 0.6875, 0.375, 0.5, 0.4375, 0.5, 0.4375, 0.5625, 0.375, 0.5625, 0.4375, 0.5, 0.5, 0.5, 0.5, 0.5625, 0.4375, 0.5625, 0.5, 0.5, 0.5625, 0.5, 0.5625, 0.5625, 0.5, 0.5625, 0.5625, 0.5, 0.625, 0.5, 0.625, 0.5625, 0.5625, 0.5625, 0.5625, 0.5625, 0.625, 0.5625, 0.625, 0.625, 0.5625, 0.625, 0.5625, 0.625, 0.625, 0.625, 0.625, 0.6875, 0.5625, 0.6875, 0.5625, 0.6875, 0.625, 0.6875, 0.625, 0.75, 0.5625, 0.75, 0.5, 0.6875, 0.5625, 0.6875, 0.5625, 0.75, 0.5, 0.75, 0.4375, 0.6875, 0.5, 0.6875, 0.5, 0.75, 0.4375, 0.75, 0.375, 0.6875, 0.4375, 0.6875, 0.4375, 0.75, 0.375, 0.75, 0.375, 0.625, 0.4375, 0.625, 0.4375, 0.6875, 0.375, 0.6875, 0.375, 0.5625, 0.4375, 0.5625, 0.4375, 0.625, 0.375, 0.625, 0.4375, 0.8125, 0.5, 0.8125, 0.5, 0.875, 0.4375, 0.875, 0.5, 0.8125, 0.5625, 0.8125, 0.5625, 0.875, 0.5, 0.875, 0.4375, 0.875, 0.5, 0.875, 0.5, 0.9375, 0.4375, 0.9375, 0.5, 0.875, 0.5625, 0.875, 0.5625, 0.9375, 0.5, 0.9375, 0.375, 0.75, 0.4375, 0.75, 0.4375, 0.8125, 0.375, 0.8125, 0.4375, 0.75, 0.5, 0.75, 0.5, 0.8125, 0.4375, 0.8125, 0.5, 0.75, 0.5625, 0.75, 0.5625, 0.8125, 0.5, 0.8125, 0.5625, 0.75, 0.625, 0.75, 0.625, 0.8125, 0.5625, 0.8125, 0.5625, 0.8125, 0.625, 0.8125, 0.625, 0.875, 0.5625, 0.875, 0.5625, 0.875, 0.625, 0.875, 0.625, 0.9375, 0.5625, 0.9375, 0.5625, 0.9375, 0.625, 0.9375, 0.625, 1.0, 0.5625, 1.0, 0.5, 0.9375, 0.5625, 0.9375, 0.5625, 1.0, 0.5, 1.0, 0.4375, 0.9375, 0.5, 0.9375, 0.5, 1.0, 0.4375, 1.0, 0.375, 0.9375, 0.4375, 0.9375, 0.4375, 1.0, 0.375, 1.0, 0.375, 0.875, 0.4375, 0.875, 0.4375, 0.9375, 0.375, 0.9375, 0.375, 0.8125, 0.4375, 0.8125, 0.4375, 0.875, 0.375, 0.875, 0.1875, 0.5625, 0.25, 0.5625, 0.25, 0.625, 0.1875, 0.625, 0.25, 0.5625, 0.3125, 0.5625, 0.3125, 0.625, 0.25, 0.625, 0.1875, 0.625, 0.25, 0.625, 0.25, 0.6875, 0.1875, 0.6875, 0.25, 0.625, 0.3125, 0.625, 0.3125, 0.6875, 0.25, 0.6875, 0.125, 0.5, 0.1875, 0.5, 0.1875, 0.5625, 0.125, 0.5625, 0.1875, 0.5, 0.25, 0.5, 0.25, 0.5625, 0.1875, 0.5625, 0.25, 0.5, 0.3125, 0.5, 0.3125, 0.5625, 0.25, 0.5625, 0.3125, 0.5, 0.375, 0.5, 0.375, 0.5625, 0.3125, 0.5625, 0.3125, 0.5625, 0.375, 0.5625, 0.375, 0.625, 0.3125, 0.625, 0.3125, 0.625, 0.375, 0.625, 0.375, 0.6875, 0.3125, 0.6875, 0.3125, 0.6875, 0.375, 0.6875, 0.375, 0.75, 0.3125, 0.75, 0.25, 0.6875, 0.3125, 0.6875, 0.3125, 0.75, 0.25, 0.75, 0.1875, 0.6875, 0.25, 0.6875, 0.25, 0.75, 0.1875, 0.75, 0.125, 0.6875, 0.1875, 0.6875, 0.1875, 0.75, 0.125, 0.75, 0.125, 0.625, 0.1875, 0.625, 0.1875, 0.6875, 0.125, 0.6875, 0.125, 0.5625, 0.1875, 0.5625, 0.1875, 0.625, 0.125, 0.625, 0.6875, 0.5625, 0.75, 0.5625, 0.75, 0.625, 0.6875, 0.625, 0.75, 0.5625, 0.8125, 0.5625, 0.8125, 0.625, 0.75, 0.625, 0.6875, 0.625, 0.75, 0.625, 0.75, 0.6875, 0.6875, 0.6875, 0.75, 0.625, 0.8125, 0.625, 0.8125, 0.6875, 0.75, 0.6875, 0.625, 0.5, 0.6875, 0.5, 0.6875, 0.5625, 0.625, 0.5625, 0.6875, 0.5, 0.75, 0.5, 0.75, 0.5625, 0.6875, 0.5625, 0.75, 0.5, 0.8125, 0.5, 0.8125, 0.5625, 0.75, 0.5625, 0.8125, 0.5, 0.875, 0.5, 0.875, 0.5625, 0.8125, 0.5625, 0.8125, 0.5625, 0.875, 0.5625, 0.875, 0.625, 0.8125, 0.625, 0.8125, 0.625, 0.875, 0.625, 0.875, 0.6875, 0.8125, 0.6875, 0.8125, 0.6875, 0.875, 0.6875, 0.875, 0.75, 0.8125, 0.75, 0.75, 0.6875, 0.8125, 0.6875, 0.8125, 0.75, 0.75, 0.75, 0.6875, 0.6875, 0.75, 0.6875, 0.75, 0.75, 0.6875, 0.75, 0.625, 0.6875, 0.6875, 0.6875, 0.6875, 0.75, 0.625, 0.75, 0.625, 0.625, 0.6875, 0.625, 0.6875, 0.6875, 0.625, 0.6875, 0.625, 0.5625, 0.6875, 0.5625, 0.6875, 0.625, 0.625, 0.625, 0.5, 0.0625, 0.5625, 0.0625, 0.5625, 0.125, 0.5, 0.125, 0.5, 0.125, 0.5625, 0.125, 0.5625, 0.1875, 0.5, 0.1875, 0.5, 0.0, 0.5625, 0.0, 0.5625, 0.0625, 0.5, 0.0625, 0.5625, 0.0, 0.625, 0.0, 0.625, 0.0625, 0.5625, 0.0625, 0.5625, 0.0625, 0.625, 0.0625, 0.625, 0.125, 0.5625, 0.125, 0.5625, 0.125, 0.625, 0.125, 0.625, 0.1875, 0.5625, 0.1875, 0.5625, 0.1875, 0.625, 0.1875, 0.625, 0.25, 0.5625, 0.25, 0.5, 0.1875, 0.5625, 0.1875, 0.5625, 0.25, 0.5, 0.25, 0.5, 0.3125, 0.5625, 0.3125, 0.5625, 0.375, 0.5, 0.375, 0.5, 0.375, 0.5625, 0.375, 0.5625, 0.4375, 0.5, 0.4375, 0.5, 0.25, 0.5625, 0.25, 0.5625, 0.3125, 0.5, 0.3125, 0.5625, 0.25, 0.625, 0.25, 0.625, 0.3125, 0.5625, 0.3125, 0.5625, 0.3125, 0.625, 0.3125, 0.625, 0.375, 0.5625, 0.375, 0.5625, 0.375, 0.625, 0.375, 0.625, 0.4375, 0.5625, 0.4375, 0.5625, 0.4375, 0.625, 0.4375, 0.625, 0.5, 0.5625, 0.5, 0.5, 0.4375, 0.5625, 0.4375, 0.5625, 0.5, 0.5, 0.5, 0.5, 0.5625, 0.5625, 0.5625, 0.5625, 0.625, 0.5, 0.625, 0.5, 0.625, 0.5625, 0.625, 0.5625, 0.6875, 0.5, 0.6875, 0.5, 0.5, 0.5625, 0.5, 0.5625, 0.5625, 0.5, 0.5625, 0.5625, 0.5, 0.625, 0.5, 0.625, 0.5625, 0.5625, 0.5625, 0.5625, 0.5625, 0.625, 0.5625, 0.625, 0.625, 0.5625, 0.625, 0.5625, 0.625, 0.625, 0.625, 0.625, 0.6875, 0.5625, 0.6875, 0.5625, 0.6875, 0.625, 0.6875, 0.625, 0.75, 0.5625, 0.75, 0.5, 0.6875, 0.5625, 0.6875, 0.5625, 0.75, 0.5, 0.75, 0.5, 0.8125, 0.5625, 0.8125, 0.5625, 0.875, 0.5, 0.875, 0.5, 0.875, 0.5625, 0.875, 0.5625, 0.9375, 0.5, 0.9375, 0.5, 0.75, 0.5625, 0.75, 0.5625, 0.8125, 0.5, 0.8125, 0.5625, 0.75, 0.625, 0.75, 0.625, 0.8125, 0.5625, 0.8125, 0.5625, 0.8125, 0.625, 0.8125, 0.625, 0.875, 0.5625, 0.875, 0.5625, 0.875, 0.625, 0.875, 0.625, 0.9375, 0.5625, 0.9375, 0.5625, 0.9375, 0.625, 0.9375, 0.625, 1.0, 0.5625, 1.0, 0.5, 0.9375, 0.5625, 0.9375, 0.5625, 1.0, 0.5, 1.0, 0.5, 0.0625, 0.5, 0.125, 0.5, 0.125, 0.5, 0.0625, 0.5, 0.375, 0.5, 0.4375, 0.5, 0.4375, 0.5, 0.375, 0.5, 0.9375, 0.5, 1.0, 0.5, 1.0, 0.5, 0.9375, 0.5, 0.5, 0.5, 0.5625, 0.5, 0.5625, 0.5, 0.5, 0.5, 0.8125, 0.5, 0.875, 0.5, 0.875, 0.5, 0.8125, 0.5, 0.125, 0.5, 0.1875, 0.5, 0.1875, 0.5, 0.125, 0.5, 0.6875, 0.5, 0.75, 0.5, 0.75, 0.5, 0.6875, 0.5, 0.25, 0.5, 0.3125, 0.5, 0.3125, 0.5, 0.25, 0.5, 0.5625, 0.5, 0.625, 0.5, 0.625, 0.5, 0.5625, 0.5, 0.4375, 0.5, 0.5, 0.5, 0.5, 0.5, 0.4375, 0.5, 0.875, 0.5, 0.9375, 0.5, 0.9375, 0.5, 0.875, 0.5, 0.0, 0.5, 0.0625, 0.5, 0.0625, 0.5, 0.0, 0.5, 0.3125, 0.5, 0.375, 0.5, 0.375, 0.5, 0.3125, 0.5, 0.625, 0.5, 0.6875, 0.5, 0.6875, 0.5, 0.625, 0.5, 0.1875, 0.5, 0.25, 0.5, 0.25, 0.5, 0.1875, 0.5, 0.75, 0.5, 0.8125, 0.5, 0.8125, 0.5, 0.75, 0.6875, 0.5625, 0.75, 0.5625, 0.75, 0.625, 0.6875, 0.625, 0.75, 0.5625, 0.8125, 0.5625, 0.8125, 0.625, 0.75, 0.625, 0.6875, 0.625, 0.75, 0.625, 0.75, 0.6875, 0.6875, 0.6875, 0.75, 0.625, 0.8125, 0.625, 0.8125, 0.6875, 0.75, 0.6875, 0.625, 0.5, 0.6875, 0.5, 0.6875, 0.5625, 0.625, 0.5625, 0.6875, 0.5, 0.75, 0.5, 0.75, 0.5625, 0.6875, 0.5625, 0.75, 0.5, 0.8125, 0.5, 0.8125, 0.5625, 0.75, 0.5625, 0.8125, 0.5, 0.875, 0.5, 0.875, 0.5625, 0.8125, 0.5625, 0.8125, 0.5625, 0.875, 0.5625, 0.875, 0.625, 0.8125, 0.625, 0.8125, 0.625, 0.875, 0.625, 0.875, 0.6875, 0.8125, 0.6875, 0.8125, 0.6875, 0.875, 0.6875, 0.875, 0.75, 0.8125, 0.75, 0.75, 0.6875, 0.8125, 0.6875, 0.8125, 0.75, 0.75, 0.75, 0.6875, 0.6875, 0.75, 0.6875, 0.75, 0.75, 0.6875, 0.75, 0.625, 0.6875, 0.6875, 0.6875, 0.6875, 0.75, 0.625, 0.75, 0.625, 0.625, 0.6875, 0.625, 0.6875, 0.6875, 0.625, 0.6875, 0.625, 0.5625, 0.6875, 0.5625, 0.6875, 0.625, 0.625, 0.625, 0.375, 0.125, 0.5, 0.125, 0.5, 0.1875, 0.375, 0.1875, 0.375, 0.0, 0.5, 0.0, 0.5, 0.0625, 0.375, 0.0625, 0.375, 0.1875, 0.5, 0.1875, 0.5, 0.25, 0.375, 0.25, 0.375, 0.3125, 0.5, 0.3125, 0.5, 0.375, 0.375, 0.375, 0.375, 0.375, 0.5, 0.375, 0.5, 0.4375, 0.375, 0.4375, 0.5, 0.25, 0.5, 0.3125, 0.375, 0.3125, 0.375, 0.25, 0.375, 0.4375, 0.5, 0.4375, 0.5, 0.5, 0.375, 0.5, 0.375, 0.5625, 0.5, 0.5625, 0.5, 0.625, 0.375, 0.625, 0.375, 0.625, 0.5, 0.625, 0.5, 0.6875, 0.375, 0.6875, 0.5, 0.5, 0.5, 0.5625, 0.375, 0.5625, 0.375, 0.5, 0.375, 0.6875, 0.5, 0.6875, 0.5, 0.75, 0.375, 0.75, 0.375, 0.8125, 0.5, 0.8125, 0.5, 0.875, 0.375, 0.875, 0.375, 0.875, 0.5, 0.875, 0.5, 0.9375, 0.375, 0.9375, 0.5, 0.75, 0.5, 0.8125, 0.375, 0.8125, 0.375, 0.75, 0.375, 0.9375, 0.5, 0.9375, 0.5, 1.0, 0.375, 1.0, 0.1875, 0.5625, 0.25, 0.5625, 0.25, 0.625, 0.1875, 0.625, 0.25, 0.5625, 0.3125, 0.5625, 0.3125, 0.625, 0.25, 0.625, 0.1875, 0.625, 0.25, 0.625, 0.25, 0.6875, 0.1875, 0.6875, 0.25, 0.625, 0.3125, 0.625, 0.3125, 0.6875, 0.25, 0.6875, 0.125, 0.5, 0.1875, 0.5, 0.1875, 0.5625, 0.125, 0.5625, 0.1875, 0.5, 0.25, 0.5, 0.25, 0.5625, 0.1875, 0.5625, 0.25, 0.5, 0.3125, 0.5, 0.3125, 0.5625, 0.25, 0.5625, 0.3125, 0.5, 0.375, 0.5, 0.375, 0.5625, 0.3125, 0.5625, 0.3125, 0.5625, 0.375, 0.5625, 0.375, 0.625, 0.3125, 0.625, 0.3125, 0.625, 0.375, 0.625, 0.375, 0.6875, 0.3125, 0.6875, 0.3125, 0.6875, 0.375, 0.6875, 0.375, 0.75, 0.3125, 0.75, 0.25, 0.6875, 0.3125, 0.6875, 0.3125, 0.75, 0.25, 0.75, 0.1875, 0.6875, 0.25, 0.6875, 0.25, 0.75, 0.1875, 0.75, 0.125, 0.6875, 0.1875, 0.6875, 0.1875, 0.75, 0.125, 0.75, 0.125, 0.625, 0.1875, 0.625, 0.1875, 0.6875, 0.125, 0.6875, 0.125, 0.5625, 0.1875, 0.5625, 0.1875, 0.625, 0.125, 0.625, 0.375, 0.0625, 0.5, 0.0625, 0.5, 0.125, 0.375, 0.125, 0.5, 0.0, 0.625, 0.0, 0.625, 0.125, 0.5, 0.125, 0.5, 0.125, 0.625, 0.125, 0.625, 0.25, 0.5, 0.25, 0.375, 0.125, 0.5, 0.125, 0.5, 0.25, 0.375, 0.25, 0.375, 0.0, 0.5, 0.0, 0.5, 0.125, 0.375, 0.125, 0.375, 0.3125, 0.5, 0.3125, 0.5, 0.375, 0.375, 0.375, 0.5, 0.3125, 0.625, 0.3125, 0.625, 0.375, 0.5, 0.375, 0.5, 0.25, 0.5, 0.3125, 0.375, 0.3125, 0.375, 0.25, 0.625, 0.25, 0.625, 0.3125, 0.5, 0.3125, 0.5, 0.25, 0.375, 0.875, 0.5, 0.875, 0.5, 0.9375, 0.375, 0.9375, 0.5, 0.875, 0.625, 0.875, 0.625, 0.9375, 0.5, 0.9375, 0.5, 0.9375, 0.625, 0.9375, 0.625, 1.0, 0.5, 1.0, 0.375, 0.9375, 0.5, 0.9375, 0.5, 1.0, 0.375, 1.0, 0.1875, 0.5, 0.25, 0.5, 0.25, 0.625, 0.1875, 0.625, 0.25, 0.625, 0.25, 0.75, 0.1875, 0.75, 0.1875, 0.625, 0.125, 0.625, 0.1875, 0.625, 0.1875, 0.75, 0.125, 0.75, 0.5, 0.875, 0.375, 0.875, 0.375, 0.875, 0.5, 0.875, 0.75, 0.625, 0.75, 0.75, 0.75, 0.75, 0.75, 0.625, 0.75, 0.5, 0.8125, 0.5, 0.8125, 0.625, 0.75, 0.625, 0.25, 0.625, 0.25, 0.5, 0.25, 0.5, 0.25, 0.625, 0.875, 0.625, 0.8125, 0.625, 0.8125, 0.5, 0.875, 0.5, 0.5, 0.375, 0.625, 0.375, 0.625, 0.375, 0.5, 0.375, 0.375, 0.375, 0.5, 0.375, 0.5, 0.4375, 0.375, 0.4375, 0.8125, 0.625, 0.8125, 0.75, 0.75, 0.75, 0.75, 0.625, 0.1875, 0.625, 0.125, 0.625, 0.125, 0.5, 0.1875, 0.5, 0.25, 0.625, 0.25, 0.625, 0.25, 0.75, 0.25, 0.75, 0.75, 0.5, 0.75, 0.625, 0.75, 0.625, 0.75, 0.5, 0.625, 0.875, 0.5, 0.875, 0.5, 0.875, 0.625, 0.875, 0.875, 0.75, 0.8125, 0.75, 0.8125, 0.625, 0.875, 0.625, 0.5, 0.375, 0.5, 0.375, 0.375, 0.375, 0.375, 0.375, 0.5, 0.375, 0.625, 0.375, 0.625, 0.4375, 0.5, 0.4375, 0.5, 0.4375, 0.625, 0.4375, 0.625, 0.5, 0.5, 0.5, 0.375, 0.4375, 0.5, 0.4375, 0.5, 0.5, 0.375, 0.5, 0.5, 0.5, 0.625, 0.5, 0.625, 0.625, 0.5, 0.625, 0.5, 0.625, 0.625, 0.625, 0.625, 0.75, 0.5, 0.75, 0.375, 0.625, 0.5, 0.625, 0.5, 0.75, 0.375, 0.75, 0.5, 0.5, 0.5, 0.625, 0.375, 0.625, 0.375, 0.5, 0.375, 0.8125, 0.5, 0.8125, 0.5, 0.875, 0.375, 0.875, 0.5, 0.8125, 0.625, 0.8125, 0.625, 0.875, 0.5, 0.875, 0.5, 0.75, 0.5, 0.8125, 0.375, 0.8125, 0.375, 0.75, 0.625, 0.75, 0.625, 0.8125, 0.5, 0.8125, 0.5, 0.75, 0.25, 0.5, 0.3125, 0.5, 0.3125, 0.625, 0.25, 0.625, 0.3125, 0.625, 0.3125, 0.75, 0.25, 0.75, 0.25, 0.625, 0.375, 0.625, 0.3125, 0.625, 0.3125, 0.5, 0.375, 0.5, 0.375, 0.75, 0.3125, 0.75, 0.3125, 0.625, 0.375, 0.625, 0.6875, 0.5, 0.75, 0.5, 0.75, 0.625, 0.6875, 0.625, 0.75, 0.625, 0.75, 0.75, 0.6875, 0.75, 0.6875, 0.625, 0.625, 0.625, 0.6875, 0.625, 0.6875, 0.75, 0.625, 0.75, 0.6875, 0.625, 0.625, 0.625, 0.625, 0.5, 0.6875, 0.5, 0.5, 0.0, 0.5, 0.125, 0.625, 0.125, 0.625, 0.0, 0.5, 0.125, 0.5, 0.25, 0.625, 0.25, 0.625, 0.125, 0.375, 0.125, 0.375, 0.25, 0.5, 0.25, 0.5, 0.125, 0.375, 0.0, 0.375, 0.125, 0.5, 0.125, 0.5, 0.0, 0.375, 0.3125, 0.375, 0.375, 0.5, 0.375, 0.5, 0.3125, 0.5, 0.3125, 0.5, 0.375, 0.625, 0.375, 0.625, 0.3125, 0.5, 0.25, 0.375, 0.25, 0.375, 0.3125, 0.5, 0.3125, 0.625, 0.25, 0.5, 0.25, 0.5, 0.3125, 0.625, 0.3125, 0.375, 0.875, 0.375, 0.9375, 0.5, 0.9375, 0.5, 0.875, 0.5, 0.875, 0.5, 0.9375, 0.625, 0.9375, 0.625, 0.875, 0.5, 0.9375, 0.5, 1.0, 0.625, 1.0, 0.625, 0.9375, 0.375, 0.9375, 0.375, 1.0, 0.5, 1.0, 0.5, 0.9375, 0.1875, 0.5, 0.1875, 0.625, 0.25, 0.625, 0.25, 0.5, 0.25, 0.625, 0.1875, 0.625, 0.1875, 0.75, 0.25, 0.75, 0.125, 0.625, 0.125, 0.75, 0.1875, 0.75, 0.1875, 0.625, 0.5, 0.875, 0.5, 0.875, 0.375, 0.875, 0.375, 0.875, 0.75, 0.625, 0.75, 0.625, 0.75, 0.75, 0.75, 0.75, 0.75, 0.5, 0.75, 0.625, 0.8125, 0.625, 0.8125, 0.5, 0.25, 0.625, 0.25, 0.625, 0.25, 0.5, 0.25, 0.5, 0.875, 0.625, 0.875, 0.5, 0.8125, 0.5, 0.8125, 0.625, 0.5, 0.375, 0.5, 0.375, 0.625, 0.375, 0.625, 0.375, 0.375, 0.375, 0.375, 0.4375, 0.5, 0.4375, 0.5, 0.375, 0.8125, 0.625, 0.75, 0.625, 0.75, 0.75, 0.8125, 0.75, 0.1875, 0.625, 0.1875, 0.5, 0.125, 0.5, 0.125, 0.625, 0.25, 0.625, 0.25, 0.75, 0.25, 0.75, 0.25, 0.625, 0.75, 0.5, 0.75, 0.5, 0.75, 0.625, 0.75, 0.625, 0.625, 0.875, 0.625, 0.875, 0.5, 0.875, 0.5, 0.875, 0.875, 0.75, 0.875, 0.625, 0.8125, 0.625, 0.8125, 0.75, 0.5, 0.375, 0.375, 0.375, 0.375, 0.375, 0.5, 0.375, 0.5, 0.375, 0.5, 0.4375, 0.625, 0.4375, 0.625, 0.375, 0.5, 0.4375, 0.5, 0.5, 0.625, 0.5, 0.625, 0.4375, 0.375, 0.4375, 0.375, 0.5, 0.5, 0.5, 0.5, 0.4375, 0.5, 0.5, 0.5, 0.625, 0.625, 0.625, 0.625, 0.5, 0.5, 0.625, 0.5, 0.75, 0.625, 0.75, 0.625, 0.625, 0.375, 0.625, 0.375, 0.75, 0.5, 0.75, 0.5, 0.625, 0.5, 0.5, 0.375, 0.5, 0.375, 0.625, 0.5, 0.625, 0.375, 0.8125, 0.375, 0.875, 0.5, 0.875, 0.5, 0.8125, 0.5, 0.8125, 0.5, 0.875, 0.625, 0.875, 0.625, 0.8125, 0.5, 0.75, 0.375, 0.75, 0.375, 0.8125, 0.5, 0.8125, 0.625, 0.75, 0.5, 0.75, 0.5, 0.8125, 0.625, 0.8125, 0.25, 0.5, 0.25, 0.625, 0.3125, 0.625, 0.3125, 0.5, 0.3125, 0.625, 0.25, 0.625, 0.25, 0.75, 0.3125, 0.75, 0.375, 0.625, 0.375, 0.5, 0.3125, 0.5, 0.3125, 0.625, 0.375, 0.75, 0.375, 0.625, 0.3125, 0.625, 0.3125, 0.75, 0.6875, 0.5, 0.6875, 0.625, 0.75, 0.625, 0.75, 0.5, 0.75, 0.625, 0.6875, 0.625, 0.6875, 0.75, 0.75, 0.75, 0.625, 0.625, 0.625, 0.75, 0.6875, 0.75, 0.6875, 0.625, 0.6875, 0.625, 0.6875, 0.5, 0.625, 0.5, 0.625, 0.625, 0.5625, 0.125, 0.5625, 0.25, 0.5, 0.25, 0.5, 0.125, 0.625, 0.0, 0.625, 0.125, 0.5625, 0.125, 0.5625, 0.0, 0.625, 0.125, 0.625, 0.25, 0.5625, 0.25, 0.5625, 0.125, 0.5, 0.25, 0.5625, 0.25, 0.5625, 0.375, 0.5, 0.375, 0.5625, 0.375, 0.5625, 0.5, 0.5, 0.5, 0.5, 0.375, 0.625, 0.25, 0.625, 0.375, 0.5625, 0.375, 0.5625, 0.25, 0.625, 0.375, 0.625, 0.5, 0.5625, 0.5, 0.5625, 0.375, 0.5, 0.5, 0.5625, 0.5, 0.5625, 0.625, 0.5, 0.625, 0.5625, 0.625, 0.5625, 0.75, 0.5, 0.75, 0.5, 0.625, 0.625, 0.5, 0.625, 0.625, 0.5625, 0.625, 0.5625, 0.5, 0.625, 0.625, 0.625, 0.75, 0.5625, 0.75, 0.5625, 0.625, 0.5, 0.75, 0.5625, 0.75, 0.5625, 0.875, 0.5, 0.875, 0.5625, 0.875, 0.5625, 1.0, 0.5, 1.0, 0.5, 0.875, 0.625, 0.75, 0.625, 0.875, 0.5625, 0.875, 0.5625, 0.75, 0.625, 0.875, 0.625, 1.0, 0.5625, 1.0, 0.5625, 0.875, 0.5, 0.875, 0.5, 0.875, 0.5, 0.75, 0.5, 0.75, 0.5, 0.375, 0.5, 0.5, 0.375, 0.5, 0.375, 0.375, 0.5, 0.625, 0.5, 0.625, 0.5, 0.5, 0.5, 0.5, 0.5, 0.25, 0.5, 0.375, 0.5, 0.375, 0.5, 0.25, 0.5, 0.625, 0.5, 0.75, 0.5, 0.75, 0.5, 0.625, 0.5, 0.125, 0.5, 0.25, 0.5, 0.25, 0.5, 0.125, 0.5, 0.875, 0.5, 1.0, 0.5, 1.0, 0.5, 0.875, 0.5, 0.0, 0.5, 0.125, 0.5, 0.125, 0.5, 0.0, 0.5, 0.375, 0.5, 0.5, 0.5, 0.5, 0.5, 0.375, 0.75, 0.5, 0.875, 0.5, 0.875, 0.625, 0.75, 0.625, 0.75, 0.625, 0.875, 0.625, 0.875, 0.75, 0.75, 0.75, 0.625, 0.625, 0.75, 0.625, 0.75, 0.75, 0.625, 0.75, 0.75, 0.5, 0.75, 0.625, 0.625, 0.625, 0.625, 0.5, 0.5, 0.125, 0.5, 0.25, 0.375, 0.25, 0.375, 0.125, 0.375, 0.0, 0.5, 0.0, 0.5, 0.125, 0.375, 0.125, 0.5, 0.625, 0.5, 0.75, 0.375, 0.75, 0.375, 0.625, 0.5, 0.25, 0.5, 0.375, 0.375, 0.375, 0.375, 0.25, 0.5, 0.875, 0.5, 1.0, 0.375, 1.0, 0.375, 0.875, 0.5, 0.5, 0.5, 0.625, 0.375, 0.625, 0.375, 0.5, 0.5, 0.75, 0.5, 0.875, 0.375, 0.875, 0.375, 0.75, 0.25, 0.5, 0.375, 0.5, 0.375, 0.625, 0.25, 0.625, 0.25, 0.625, 0.375, 0.625, 0.375, 0.75, 0.25, 0.75, 0.125, 0.625, 0.25, 0.625, 0.25, 0.75, 0.125, 0.75, 0.25, 0.5, 0.25, 0.625, 0.125, 0.625, 0.125, 0.5, 0.5, 0.0, 0.5625, 0.0, 0.5625, 0.125, 0.5, 0.125, 0.5625, 0.125, 0.5, 0.125, 0.5, 0.25, 0.5625, 0.25, 0.625, 0.0, 0.5625, 0.0, 0.5625, 0.125, 0.625, 0.125, 0.625, 0.125, 0.5625, 0.125, 0.5625, 0.25, 0.625, 0.25, 0.5, 0.25, 0.5, 0.375, 0.5625, 0.375, 0.5625, 0.25, 0.5625, 0.375, 0.5, 0.375, 0.5, 0.5, 0.5625, 0.5, 0.625, 0.25, 0.5625, 0.25, 0.5625, 0.375, 0.625, 0.375, 0.625, 0.375, 0.5625, 0.375, 0.5625, 0.5, 0.625, 0.5, 0.5, 0.5, 0.5, 0.625, 0.5625, 0.625, 0.5625, 0.5, 0.5625, 0.625, 0.5, 0.625, 0.5, 0.75, 0.5625, 0.75, 0.625, 0.5, 0.5625, 0.5, 0.5625, 0.625, 0.625, 0.625, 0.625, 0.625, 0.5625, 0.625, 0.5625, 0.75, 0.625, 0.75, 0.5, 0.75, 0.5, 0.875, 0.5625, 0.875, 0.5625, 0.75, 0.5625, 0.875, 0.5, 0.875, 0.5, 1.0, 0.5625, 1.0, 0.625, 0.75, 0.5625, 0.75, 0.5625, 0.875, 0.625, 0.875, 0.625, 0.875, 0.5625, 0.875, 0.5625, 1.0, 0.625, 1.0, 0.5, 0.875, 0.5, 0.75, 0.5, 0.75, 0.5, 0.875, 0.5, 0.375, 0.375, 0.375, 0.375, 0.5, 0.5, 0.5, 0.5, 0.625, 0.5, 0.5, 0.5, 0.5, 0.5, 0.625, 0.5, 0.25, 0.5, 0.25, 0.5, 0.375, 0.5, 0.375, 0.5, 0.625, 0.5, 0.625, 0.5, 0.75, 0.5, 0.75, 0.5, 0.125, 0.5, 0.125, 0.5, 0.25, 0.5, 0.25, 0.5, 0.875, 0.5, 0.875, 0.5, 1.0, 0.5, 1.0, 0.5, 0.0, 0.5, 0.0, 0.5, 0.125, 0.5, 0.125, 0.5, 0.375, 0.5, 0.375, 0.5, 0.5, 0.5, 0.5, 0.75, 0.5, 0.75, 0.625, 0.875, 0.625, 0.875, 0.5, 0.75, 0.625, 0.75, 0.75, 0.875, 0.75, 0.875, 0.625, 0.625, 0.625, 0.625, 0.75, 0.75, 0.75, 0.75, 0.625, 0.75, 0.5, 0.625, 0.5, 0.625, 0.625, 0.75, 0.625, 0.5, 0.125, 0.375, 0.125, 0.375, 0.25, 0.5, 0.25, 0.375, 0.0, 0.375, 0.125, 0.5, 0.125, 0.5, 0.0, 0.5, 0.625, 0.375, 0.625, 0.375, 0.75, 0.5, 0.75, 0.5, 0.25, 0.375, 0.25, 0.375, 0.375, 0.5, 0.375, 0.5, 0.875, 0.375, 0.875, 0.375, 1.0, 0.5, 1.0, 0.5, 0.5, 0.375, 0.5, 0.375, 0.625, 0.5, 0.625, 0.5, 0.75, 0.375, 0.75, 0.375, 0.875, 0.5, 0.875, 0.25, 0.5, 0.25, 0.625, 0.375, 0.625, 0.375, 0.5, 0.25, 0.625, 0.25, 0.75, 0.375, 0.75, 0.375, 0.625, 0.125, 0.625, 0.125, 0.75, 0.25, 0.75, 0.25, 0.625, 0.25, 0.5, 0.125, 0.5, 0.125, 0.625, 0.25, 0.625, 0.5, 0.0, 0.5, 0.125, 0.5625, 0.125, 0.5625, 0.0, 0.5, 0.0, 0.625, 0.0, 0.625, 0.125, 0.5, 0.125, 0.5, 0.125, 0.625, 0.125, 0.625, 0.25, 0.5, 0.25, 0.375, 0.125, 0.5, 0.125, 0.5, 0.25, 0.375, 0.25, 0.375, 0.0, 0.5, 0.0, 0.5, 0.125, 0.375, 0.125, 0.5, 0.25, 0.625, 0.25, 0.625, 0.375, 0.5, 0.375, 0.5, 0.375, 0.625, 0.375, 0.625, 0.5, 0.5, 0.5, 0.375, 0.375, 0.5, 0.375, 0.5, 0.5, 0.375, 0.5, 0.5, 0.25, 0.5, 0.375, 0.375, 0.375, 0.375, 0.25, 0.5, 0.5, 0.625, 0.5, 0.625, 0.625, 0.5, 0.625, 0.5, 0.625, 0.625, 0.625, 0.625, 0.75, 0.5, 0.75, 0.375, 0.625, 0.5, 0.625, 0.5, 0.75, 0.375, 0.75, 0.5, 0.5, 0.5, 0.625, 0.375, 0.625, 0.375, 0.5, 0.5, 0.75, 0.625, 0.75, 0.625, 0.875, 0.5, 0.875, 0.5, 0.875, 0.625, 0.875, 0.625, 1.0, 0.5, 1.0, 0.375, 0.875, 0.5, 0.875, 0.5, 1.0, 0.375, 1.0, 0.5, 0.75, 0.5, 0.875, 0.375, 0.875, 0.375, 0.75, 0.25, 0.5, 0.375, 0.5, 0.375, 0.625, 0.25, 0.625, 0.25, 0.625, 0.375, 0.625, 0.375, 0.75, 0.25, 0.75, 0.125, 0.625, 0.25, 0.625, 0.25, 0.75, 0.125, 0.75, 0.25, 0.5, 0.25, 0.625, 0.125, 0.625, 0.125, 0.5, 0.75, 0.5, 0.875, 0.5, 0.875, 0.625, 0.75, 0.625, 0.75, 0.625, 0.875, 0.625, 0.875, 0.75, 0.75, 0.75, 0.625, 0.625, 0.75, 0.625, 0.75, 0.75, 0.625, 0.75, 0.75, 0.5, 0.75, 0.625, 0.625, 0.625, 0.625, 0.5, 0.5, 0.0, 0.5, 0.125, 0.625, 0.125, 0.625, 0.0, 0.5, 0.125, 0.5, 0.25, 0.625, 0.25, 0.625, 0.125, 0.375, 0.125, 0.375, 0.25, 0.5, 0.25, 0.5, 0.125, 0.375, 0.0, 0.375, 0.125, 0.5, 0.125, 0.5, 0.0, 0.5, 0.25, 0.5, 0.375, 0.625, 0.375, 0.625, 0.25, 0.5, 0.375, 0.5, 0.5, 0.625, 0.5, 0.625, 0.375, 0.375, 0.375, 0.375, 0.5, 0.5, 0.5, 0.5, 0.375, 0.5, 0.25, 0.375, 0.25, 0.375, 0.375, 0.5, 0.375, 0.5, 0.5, 0.5, 0.625, 0.625, 0.625, 0.625, 0.5, 0.5, 0.625, 0.5, 0.75, 0.625, 0.75, 0.625, 0.625, 0.375, 0.625, 0.375, 0.75, 0.5, 0.75, 0.5, 0.625, 0.5, 0.5, 0.375, 0.5, 0.375, 0.625, 0.5, 0.625, 0.5, 0.75, 0.5, 0.875, 0.625, 0.875, 0.625, 0.75, 0.5, 0.875, 0.5, 1.0, 0.625, 1.0, 0.625, 0.875, 0.375, 0.875, 0.375, 1.0, 0.5, 1.0, 0.5, 0.875, 0.5, 0.75, 0.375, 0.75, 0.375, 0.875, 0.5, 0.875, 0.25, 0.5, 0.25, 0.625, 0.375, 0.625, 0.375, 0.5, 0.25, 0.625, 0.25, 0.75, 0.375, 0.75, 0.375, 0.625, 0.125, 0.625, 0.125, 0.75, 0.25, 0.75, 0.25, 0.625, 0.25, 0.5, 0.125, 0.5, 0.125, 0.625, 0.25, 0.625, 0.75, 0.5, 0.75, 0.625, 0.875, 0.625, 0.875, 0.5, 0.75, 0.625, 0.75, 0.75, 0.875, 0.75, 0.875, 0.625, 0.625, 0.625, 0.625, 0.75, 0.75, 0.75, 0.75, 0.625, 0.75, 0.5, 0.625, 0.5, 0.625, 0.625, 0.75, 0.625, 0.375, 0.0, 0.5, 0.0, 0.5, 0.125, 0.375, 0.125, 0.5, 0.0, 0.625, 0.0, 0.625, 0.125, 0.5, 0.125, 0.5, 0.125, 0.625, 0.125, 0.625, 0.25, 0.5, 0.25, 0.375, 0.125, 0.5, 0.125, 0.5, 0.25, 0.375, 0.25, 0.375, 0.25, 0.5, 0.25, 0.5, 0.375, 0.375, 0.375, 0.5, 0.25, 0.625, 0.25, 0.625, 0.375, 0.5, 0.375, 0.5, 0.375, 0.625, 0.375, 0.625, 0.5, 0.5, 0.5, 0.375, 0.375, 0.5, 0.375, 0.5, 0.5, 0.375, 0.5, 0.375, 0.5, 0.5, 0.5, 0.5, 0.625, 0.375, 0.625, 0.5, 0.5, 0.625, 0.5, 0.625, 0.625, 0.5, 0.625, 0.5, 0.625, 0.625, 0.625, 0.625, 0.75, 0.5, 0.75, 0.375, 0.625, 0.5, 0.625, 0.5, 0.75, 0.375, 0.75, 0.375, 0.75, 0.5, 0.75, 0.5, 0.875, 0.375, 0.875, 0.5, 0.75, 0.625, 0.75, 0.625, 0.875, 0.5, 0.875, 0.5, 0.875, 0.625, 0.875, 0.625, 1.0, 0.5, 1.0, 0.375, 0.875, 0.5, 0.875, 0.5, 1.0, 0.375, 1.0, 0.125, 0.5, 0.25, 0.5, 0.25, 0.625, 0.125, 0.625, 0.25, 0.5, 0.375, 0.5, 0.375, 0.625, 0.25, 0.625, 0.25, 0.625, 0.375, 0.625, 0.375, 0.75, 0.25, 0.75, 0.125, 0.625, 0.25, 0.625, 0.25, 0.75, 0.125, 0.75, 0.625, 0.5, 0.75, 0.5, 0.75, 0.625, 0.625, 0.625, 0.75, 0.5, 0.875, 0.5, 0.875, 0.625, 0.75, 0.625, 0.75, 0.625, 0.875, 0.625, 0.875, 0.75, 0.75, 0.75, 0.625, 0.625, 0.75, 0.625, 0.75, 0.75, 0.625, 0.75, 0.375, 0.0, 0.375, 0.125, 0.5, 0.125, 0.5, 0.0, 0.5, 0.0, 0.5, 0.125, 0.625, 0.125, 0.625, 0.0, 0.5, 0.125, 0.5, 0.25, 0.625, 0.25, 0.625, 0.125, 0.375, 0.125, 0.375, 0.25, 0.5, 0.25, 0.5, 0.125, 0.375, 0.25, 0.375, 0.375, 0.5, 0.375, 0.5, 0.25, 0.5, 0.25, 0.5, 0.375, 0.625, 0.375, 0.625, 0.25, 0.5, 0.375, 0.5, 0.5, 0.625, 0.5, 0.625, 0.375, 0.375, 0.375, 0.375, 0.5, 0.5, 0.5, 0.5, 0.375, 0.375, 0.5, 0.375, 0.625, 0.5, 0.625, 0.5, 0.5, 0.5, 0.5, 0.5, 0.625, 0.625, 0.625, 0.625, 0.5, 0.5, 0.625, 0.5, 0.75, 0.625, 0.75, 0.625, 0.625, 0.375, 0.625, 0.375, 0.75, 0.5, 0.75, 0.5, 0.625, 0.375, 0.75, 0.375, 0.875, 0.5, 0.875, 0.5, 0.75, 0.5, 0.75, 0.5, 0.875, 0.625, 0.875, 0.625, 0.75, 0.5, 0.875, 0.5, 1.0, 0.625, 1.0, 0.625, 0.875, 0.375, 0.875, 0.375, 1.0, 0.5, 1.0, 0.5, 0.875, 0.125, 0.5, 0.125, 0.625, 0.25, 0.625, 0.25, 0.5, 0.25, 0.5, 0.25, 0.625, 0.375, 0.625, 0.375, 0.5, 0.25, 0.625, 0.25, 0.75, 0.375, 0.75, 0.375, 0.625, 0.125, 0.625, 0.125, 0.75, 0.25, 0.75, 0.25, 0.625, 0.625, 0.5, 0.625, 0.625, 0.75, 0.625, 0.75, 0.5, 0.75, 0.5, 0.75, 0.625, 0.875, 0.625, 0.875, 0.5, 0.75, 0.625, 0.75, 0.75, 0.875, 0.75, 0.875, 0.625, 0.625, 0.625, 0.625, 0.75, 0.75, 0.75, 0.75, 0.625, 0.0, 0.0, 0.0, 0.0, 0.0, 0.0, 0.0, 0.0, 0.0, 0.0, 0.0, 0.0, 0.0, 0.0, 0.0, 0.0, 0.0, 0.0, 0.0, 0.0, 0.0, 0.0, 0.0, 0.0, 0.0, 0.0, 0.0, 0.0, 0.0, 0.0, 0.0, 0.0, 0.0, 0.0, 0.0, 0.0, 0.0, 0.0, 0.0, 0.0, 0.0, 0.0, 0.0, 0.0, 0.0, 0.0, 0.0, 0.0, 0.0, 0.0, 0.0, 0.0, 0.0, 0.0, 0.0, 0.0, 0.0, 0.0, 0.0, 0.0, 0.0, 0.0, 0.0, 0.0, 0.0, 0.0, 0.0, 0.0, 0.0, 0.0, 0.0, 0.0, 0.0, 0.0, 0.0, 0.0, 0.0, 0.0, 0.0, 0.0, 0.0, 0.0, 0.0, 0.0, 0.0, 0.0, 0.0, 0.0, 0.0, 0.0, 0.0, 0.0, 0.0, 0.0, 0.0, 0.0, 0.0, 0.0, 0.0, 0.0, 0.0, 0.0, 0.0, 0.0, 0.0, 0.0, 0.0, 0.0, 0.0, 0.0, 0.0, 0.0, 0.0, 0.0, 0.0, 0.0, 0.0, 0.0, 0.0, 0.0, 0.0, 0.0, 0.0, 0.0, 0.0, 0.0, 0.0, 0.0, 0.0, 0.0, 0.0, 0.0, 0.0, 0.0, 0.0, 0.0, 0.0, 0.0, 0.0, 0.0, 0.0, 0.0, 0.0, 0.0, 0.0, 0.0, 0.0, 0.0, 0.0, 0.0, 0.0, 0.0, 0.0, 0.0, 0.0, 0.0, 0.0, 0.0, 0.0, 0.0, 0.0, 0.0, 0.0, 0.0, 0.0, 0.0, 0.0, 0.0, 0.0, 0.0, 0.0, 0.0, 0.0, 0.0, 0.0, 0.0, 0.0, 0.0, 0.0, 0.0, 0.0, 0.0, 0.0, 0.0, 0.0, 0.0, 0.0, 0.0, 0.0, 0.0, 0.0, 0.0, 0.0, 0.0, 0.0, 0.0, 0.0, 0.0, 0.0, 0.0, 0.0, 0.0, 0.0, 0.0, 0.0, 0.0, 0.0, 0.0, 0.0, 0.0, 0.0, 0.0, 0.0, 0.0, 0.0, 0.0, 0.0, 0.0, 0.0, 0.0, 0.0, 0.0, 0.0, 0.0, 0.0, 0.0, 0.0, 0.0, 0.0, 0.0, 0.0, 0.0, 0.0, 0.0, 0.0, 0.0, 0.0, 0.0, 0.0, 0.0, 0.0, 0.0, 0.0, 0.0, 0.0, 0.0, 0.0, 0.0, 0.0, 0.0, 0.0, 0.0, 0.0, 0.0, 0.0, 0.0, 0.0, 0.0, 0.0, 0.0, 0.0, 0.0, 0.0, 0.0, 0.0, 0.0, 0.0, 0.0, 0.0, 0.0, 0.0, 0.0, 0.0, 0.0, 0.0, 0.0, 0.0, 0.0, 0.0, 0.0, 0.0, 0.0, 0.0, 0.0, 0.0, 0.0, 0.0, 0.0, 0.0, 0.0, 0.0, 0.0, 0.0, 0.0, 0.0, 0.0, 0.0, 0.0, 0.0, 0.0, 0.0, 0.0, 0.0, 0.0, 0.0, 0.0, 0.0, 0.0, 0.0, 0.0, 0.0, 0.0, 0.0, 0.0, 0.0, 0.0, 0.0, 0.0, 0.0, 0.0, 0.0, 0.0, 0.0, 0.0, 0.0, 0.0, 0.0, 0.0, 0.0, 0.0, 0.0, 0.0, 0.0, 0.0, 0.0, 0.0, 0.0, 0.0, 0.0, 0.0, 0.0, 0.0, 0.0, 0.0, 0.0, 0.0, 0.0, 0.0, 0.0, 0.0, 0.0, 0.0, 0.0, 0.0, 0.0, 0.0, 0.0, 0.0, 0.0, 0.0, 0.0, 0.0, 0.0, 0.0, 0.0, 0.0, 0.0, 0.0, 0.0, 0.0, 0.0, 0.0, 0.0, 0.0, 0.0, 0.0, 0.0, 0.0, 0.0, 0.0, 0.0, 0.0, 0.0, 0.0, 0.0, 0.0, 0.0, 0.0, 0.0, 0.0, 0.0, 0.0, 0.0, 0.0, 0.0, 0.0, 0.0, 0.0, 0.0, 0.0, 0.0, 0.0, 0.0, 0.0, 0.0, 0.0, 0.0, 0.0, 0.0, 0.0, 0.0, 0.0, 0.0, 0.0, 0.0, 0.0, 0.0, 0.0, 0.0, 0.0, 0.0, 0.0, 0.0, 0.0, 0.0, 0.0, 0.0, 0.0, 0.0, 0.0, 0.0, 0.0, 0.0, 0.0, 0.0, 0.0, 0.0, 0.0, 0.0, 0.0, 0.0, 0.0, 0.0, 0.0, 0.0, 0.0, 0.0, 0.0, 0.0, 0.0, 0.0, 0.0, 0.0, 0.0, 0.0, 0.0, 0.0, 0.0, 0.0, 0.0, 0.0, 0.0, 0.0, 0.0, 0.0, 0.0, 0.0, 0.0, 0.0, 0.0, 0.0, 0.0, 0.0, 0.0, 0.0, 0.0, 0.0, 0.0, 0.0, 0.0, 0.0, 0.0, 0.0, 0.0, 0.0, 0.0, 0.0, 0.0, 0.0, 0.0, 0.0, 0.0, 0.0, 0.0, 0.0, 0.0, 0.0, 0.0, 0.0, 0.0, 0.0, 0.0, 0.0, 0.0, 0.0, 0.0, 0.0, 0.0, 0.0, 0.0, 0.0, 0.0, 0.0, 0.0, 0.0, 0.0, 0.0, 0.0, 0.0, 0.0, 0.0, 0.0, 0.0, 0.0, 0.0, 0.0, 0.0, 0.0, 0.0, 0.0, 0.0, 0.0, 0.0, 0.0, 0.0, 0.0, 0.0, 0.0, 0.0, 0.0, 0.0, 0.0, 0.0, 0.0, 0.0, 0.0, 0.0, 0.0, 0.0, 0.0, 0.0, 0.0, 0.0, 0.0, 0.0, 0.0, 0.0, 0.0, 0.0, 0.0, 0.0, 0.0, 0.0, 0.0, 0.0, 0.0, 0.0, 0.0, 0.0, 0.0, 0.0, 0.0, 0.0, 0.0, 0.0, 0.0])
me_cylinder.materials.append(mat_tokentx)
me_cylinder.update()
me_cylinder_001 = bpy.data.meshes.new('Cylinder.001')
me_cylinder_001.from_pydata([(0.0, 0.6, -0.0635), (0.0, 0.6, 0.0), (0.2296, 0.5543, -0.0635), (0.2296, 0.5543, 0.0), (0.4243, 0.4243, -0.0635), (0.4243, 0.4243, 0.0), (0.5543, 0.2296, -0.0635), (0.5543, 0.2296, 0.0), (0.6, 0.0, -0.0635), (0.6, 0.0, 0.0), (0.5543, -0.2296, -0.0635), (0.5543, -0.2296, 0.0), (0.4243, -0.4243, -0.0635), (0.4243, -0.4243, 0.0), (0.2296, -0.5543, -0.0635), (0.2296, -0.5543, 0.0), (0.0, -0.6, -0.0635), (0.0, -0.6, 0.0), (-0.2296, -0.5543, -0.0635), (-0.2296, -0.5543, 0.0), (-0.4243, -0.4243, -0.0635), (-0.4243, -0.4243, 0.0), (-0.5543, -0.2296, -0.0635), (-0.5543, -0.2296, 0.0), (-0.6, 0.0, -0.0635), (-0.6, 0.0, 0.0), (-0.5543, 0.2296, -0.0635), (-0.5543, 0.2296, 0.0), (-0.4243, 0.4243, -0.0635), (-0.4243, 0.4243, 0.0), (-0.2296, 0.5543, -0.0635), (-0.2296, 0.5543, 0.0), (-2.788e-09, 0.4597, -0.0635), (0.1759, 0.4247, -0.0635), (0.1759, 0.4247, 0.0), (1.394e-09, 0.4597, 0.0), (0.325, 0.325, -0.0635), (0.325, 0.325, 0.0), (0.4247, 0.1759, -0.0635), (0.4247, 0.1759, 0.0), (0.4597, 0.0, -0.0635), (0.4597, -2.788e-09, 0.0), (0.4247, -0.1759, -0.0635), (0.4247, -0.1759, 0.0), (0.325, -0.325, -0.0635), (0.325, -0.325, 0.0), (0.1759, -0.4247, -0.0635), (0.1759, -0.4247, 0.0), (-2.788e-09, -0.4597, -0.0635), (1.394e-09, -0.4597, 0.0), (-0.1759, -0.4247, -0.0635), (-0.1759, -0.4247, 0.0), (-0.325, -0.325, -0.0635), (-0.325, -0.325, 0.0), (-0.4247, -0.1759, -0.0635), (-0.4247, -0.1759, 0.0), (-0.4597, 0.0, -0.0635), (-0.4597, -2.788e-09, 0.0), (-0.4247, 0.1759, -0.0635), (-0.4247, 0.1759, 0.0), (-0.325, 0.325, -0.0635), (-0.325, 0.325, 0.0), (-0.1759, 0.4247, -0.0635), (-0.1759, 0.4247, 0.0), (1.394e-09, 2.861e-07, 0.0), (-0.1759, 3.338e-07, 0.0), (0.1759, 5.245e-07, 0.0), (1.394e-09, -0.1759, 0.0), (-0.1759, -0.1759, 0.0), (0.1759, -0.1759, 0.0), (-0.1759, 0.1759, 0.0), (1.394e-09, 0.1759, 0.0), (0.1759, 0.1759, 0.0), (4.768e-08, 0.0, -0.0635), (2.837e-08, 0.1759, -0.0635), (2.837e-08, -0.1759, -0.0635), (-0.1759, 0.1759, -0.0635), (-0.1759, -0.1759, -0.0635), (-0.1759, 0.0, -0.0635), (0.1759, 0.0, -0.0635), (0.1759, 0.1759, -0.0635), (0.1759, -0.1759, -0.0635)], [], [(0, 1, 3, 2), (2, 3, 5, 4), (4, 5, 7, 6), (6, 7, 9, 8), (8, 9, 11, 10), (10, 11, 13, 12), (12, 13, 15, 14), (14, 15, 17, 16), (16, 17, 19, 18), (18, 19, 21, 20), (20, 21, 23, 22), (22, 23, 25, 24), (24, 25, 27, 26), (26, 27, 29, 28), (9, 7, 39, 41), (28, 29, 31, 30), (30, 31, 1, 0), (24, 26, 58, 56), (34, 72, 39, 37), (32, 74, 76, 62), (27, 25, 57, 59), (16, 18, 50, 48), (19, 17, 49, 51), (8, 10, 42, 40), (26, 28, 60, 58), (0, 2, 33, 32), (11, 9, 41, 43), (29, 27, 59, 61), (3, 1, 35, 34), (18, 20, 52, 50), (21, 19, 51, 53), (10, 12, 44, 42), (28, 30, 62, 60), (13, 11, 43, 45), (31, 29, 61, 63), (2, 4, 36, 33), (20, 22, 54, 52), (5, 3, 34, 37), (23, 21, 53, 55), (12, 14, 46, 44), (30, 0, 32, 62), (15, 13, 45, 47), (1, 31, 63, 35), (4, 6, 38, 36), (22, 24, 56, 54), (7, 5, 37, 39), (25, 23, 55, 57), (14, 16, 48, 46), (17, 15, 47, 49), (6, 8, 40, 38), (49, 67, 68, 51), (47, 69, 67, 49), (51, 68, 55, 53), (64, 66, 72, 71), (41, 66, 69, 43), (57, 65, 70, 59), (65, 64, 71, 70), (43, 69, 47, 45), (67, 69, 66, 64), (55, 68, 65, 57), (68, 67, 64, 65), (39, 72, 66, 41), (59, 70, 63, 61), (70, 71, 35, 63), (71, 72, 34, 35), (56, 78, 77, 54), (48, 75, 81, 46), (73, 74, 80, 79), (58, 76, 78, 56), (38, 80, 33, 36), (54, 77, 50, 52), (42, 81, 79, 40), (78, 76, 74, 73), (77, 78, 73, 75), (62, 76, 58, 60), (50, 77, 75, 48), (79, 81, 75, 73), (33, 80, 74, 32), (46, 81, 42, 44), (79, 80, 38, 40)])
me_cylinder_001.polygons.foreach_set('use_smooth', [True] * 80)
_uv = me_cylinder_001.uv_layers.new(name='UVMap')
_uv.uv.foreach_set('vector', [1.0, 0.5, 1.0, 1.0, 0.9375, 1.0, 0.9375, 0.5, 0.9375, 0.5, 0.9375, 1.0, 0.875, 1.0, 0.875, 0.5, 0.875, 0.5, 0.875, 1.0, 0.8125, 1.0, 0.8125, 0.5, 0.8125, 0.5, 0.8125, 1.0, 0.75, 1.0, 0.75, 0.5, 0.75, 0.5, 0.75, 1.0, 0.6875, 1.0, 0.6875, 0.5, 0.6875, 0.5, 0.6875, 1.0, 0.625, 1.0, 0.625, 0.5, 0.625, 0.5, 0.625, 1.0, 0.5625, 1.0, 0.5625, 0.5, 0.5625, 0.5, 0.5625, 1.0, 0.5, 1.0, 0.5, 0.5, 0.5, 0.5, 0.5, 1.0, 0.4375, 1.0, 0.4375, 0.5, 0.4375, 0.5, 0.4375, 1.0, 0.375, 1.0, 0.375, 0.5, 0.375, 0.5, 0.375, 1.0, 0.3125, 1.0, 0.3125, 0.5, 0.3125, 0.5, 0.3125, 1.0, 0.25, 1.0, 0.25, 0.5, 0.25, 0.5, 0.25, 1.0, 0.1875, 1.0, 0.1875, 0.5, 0.1875, 0.5, 0.1875, 1.0, 0.125, 1.0, 0.125, 0.5, 0.75, 1.0, 0.8125, 1.0, 0.8125, 1.0, 0.75, 1.0, 0.125, 0.5, 0.125, 1.0, 0.0625, 1.0, 0.0625, 0.5, 0.0625, 0.5, 0.0625, 1.0, 0.0, 1.0, 0.0, 0.5, 0.25, 0.5, 0.1875, 0.5, 0.1875, 0.5, 0.25, 0.5, 0.3418, 0.4717, 0.3418, 0.3418, 0.4717, 0.3418, 0.4197, 0.4197, 0.75, 0.49, 0.75, 0.3418, 0.6582, 0.3418, 0.6582, 0.4717, 0.1875, 1.0, 0.25, 1.0, 0.25, 1.0, 0.1875, 1.0, 0.5, 0.5, 0.4375, 0.5, 0.4375, 0.5, 0.5, 0.5, 0.4375, 1.0, 0.5, 1.0, 0.5, 1.0, 0.4375, 1.0, 0.75, 0.5, 0.6875, 0.5, 0.6875, 0.5, 0.75, 0.5, 0.1875, 0.5, 0.125, 0.5, 0.125, 0.5, 0.1875, 0.5, 1.0, 0.5, 0.9375, 0.5, 0.9375, 0.5, 1.0, 0.5, 0.6875, 1.0, 0.75, 1.0, 0.75, 1.0, 0.6875, 1.0, 0.125, 1.0, 0.1875, 1.0, 0.1875, 1.0, 0.125, 1.0, 0.9375, 1.0, 1.0, 1.0, 1.0, 1.0, 0.9375, 1.0, 0.4375, 0.5, 0.375, 0.5, 0.375, 0.5, 0.4375, 0.5, 0.375, 1.0, 0.4375, 1.0, 0.4375, 1.0, 0.375, 1.0, 0.6875, 0.5, 0.625, 0.5, 0.625, 0.5, 0.6875, 0.5, 0.125, 0.5, 0.0625, 0.5, 0.0625, 0.5, 0.125, 0.5, 0.625, 1.0, 0.6875, 1.0, 0.6875, 1.0, 0.625, 1.0, 0.0625, 1.0, 0.125, 1.0, 0.125, 1.0, 0.0625, 1.0, 0.9375, 0.5, 0.875, 0.5, 0.875, 0.5, 0.9375, 0.5, 0.375, 0.5, 0.3125, 0.5, 0.3125, 0.5, 0.375, 0.5, 0.875, 1.0, 0.9375, 1.0, 0.9375, 1.0, 0.875, 1.0, 0.3125, 1.0, 0.375, 1.0, 0.375, 1.0, 0.3125, 1.0, 0.625, 0.5, 0.5625, 0.5, 0.5625, 0.5, 0.625, 0.5, 0.0625, 0.5, 0.0, 0.5, 0.0, 0.5, 0.0625, 0.5, 0.5625, 1.0, 0.625, 1.0, 0.625, 1.0, 0.5625, 1.0, 0.0, 1.0, 0.0625, 1.0, 0.0625, 1.0, 0.0, 1.0, 0.875, 0.5, 0.8125, 0.5, 0.8125, 0.5, 0.875, 0.5, 0.3125, 0.5, 0.25, 0.5, 0.25, 0.5, 0.3125, 0.5, 0.8125, 1.0, 0.875, 1.0, 0.875, 1.0, 0.8125, 1.0, 0.25, 1.0, 0.3125, 1.0, 0.3125, 1.0, 0.25, 1.0, 0.5625, 0.5, 0.5, 0.5, 0.5, 0.5, 0.5625, 0.5, 0.5, 1.0, 0.5625, 1.0, 0.5625, 1.0, 0.5, 1.0, 0.8125, 0.5, 0.75, 0.5, 0.75, 0.5, 0.8125, 0.5, 0.25, 0.01, 0.25, 0.1582, 0.1582, 0.1582, 0.1582, 0.02827, 0.3418, 0.02827, 0.3418, 0.1582, 0.25, 0.1582, 0.25, 0.01, 0.1582, 0.02827, 0.1582, 0.1582, 0.02827, 0.1582, 0.08029, 0.08029, 0.25, 0.25, 0.3418, 0.25, 0.3418, 0.3418, 0.25, 0.3418, 0.49, 0.25, 0.3418, 0.25, 0.3418, 0.1582, 0.4717, 0.1582, 0.01, 0.25, 0.1582, 0.25, 0.1582, 0.3418, 0.02827, 0.3418, 0.1582, 0.25, 0.25, 0.25, 0.25, 0.3418, 0.1582, 0.3418, 0.4717, 0.1582, 0.3418, 0.1582, 0.3418, 0.02827, 0.4197, 0.08029, 0.25, 0.1582, 0.3418, 0.1582, 0.3418, 0.25, 0.25, 0.25, 0.02827, 0.1582, 0.1582, 0.1582, 0.1582, 0.25, 0.01, 0.25, 0.1582, 0.1582, 0.25, 0.1582, 0.25, 0.25, 0.1582, 0.25, 0.4717, 0.3418, 0.3418, 0.3418, 0.3418, 0.25, 0.49, 0.25, 0.02827, 0.3418, 0.1582, 0.3418, 0.1582, 0.4717, 0.08029, 0.4197, 0.1582, 0.3418, 0.25, 0.3418, 0.25, 0.49, 0.1582, 0.4717, 0.25, 0.3418, 0.3418, 0.3418, 0.3418, 0.4717, 0.25, 0.49, 0.51, 0.25, 0.6582, 0.25, 0.6582, 0.1582, 0.5283, 0.1582, 0.75, 0.01, 0.75, 0.1582, 0.8418, 0.1582, 0.8418, 0.02827, 0.75, 0.25, 0.75, 0.3418, 0.8418, 0.3418, 0.8418, 0.25, 0.5283, 0.3418, 0.6582, 0.3418, 0.6582, 0.25, 0.51, 0.25, 0.9717, 0.3418, 0.8418, 0.3418, 0.8418, 0.4717, 0.9197, 0.4197, 0.5283, 0.1582, 0.6582, 0.1582, 0.6582, 0.02827, 0.5803, 0.08029, 0.9717, 0.1582, 0.8418, 0.1582, 0.8418, 0.25, 0.99, 0.25, 0.6582, 0.25, 0.6582, 0.3418, 0.75, 0.3418, 0.75, 0.25, 0.6582, 0.1582, 0.6582, 0.25, 0.75, 0.25, 0.75, 0.1582, 0.6582, 0.4717, 0.6582, 0.3418, 0.5283, 0.3418, 0.5803, 0.4197, 0.6582, 0.02827, 0.6582, 0.1582, 0.75, 0.1582, 0.75, 0.01, 0.8418, 0.25, 0.8418, 0.1582, 0.75, 0.1582, 0.75, 0.25, 0.8418, 0.4717, 0.8418, 0.3418, 0.75, 0.3418, 0.75, 0.49, 0.8418, 0.02827, 0.8418, 0.1582, 0.9717, 0.1582, 0.9197, 0.08029, 0.8418, 0.25, 0.8418, 0.3418, 0.9717, 0.3418, 0.99, 0.25])
me_cylinder_001.materials.append(mat_tokentx)
me_cylinder_001.update()
arm_armature = bpy.data.armatures.new('Armature')  # bones are not reproduced

# ---- objects
ob_jnt_token_reg = bpy.data.objects.new('jnt_TOKEN_reg', arm_armature)
ob_mesh_token_reg = bpy.data.objects.new('mesh_TOKEN_reg', me_cylinder)
ob_mesh_token_reg_001 = bpy.data.objects.new('mesh_TOKEN_reg.001', me_cylinder_001)

# ---- transforms, parenting, visibility, modifiers, constraints
ob_jnt_token_reg.location = (0.0, 0.0, 0.0)
ob_jnt_token_reg.show_in_front = True
ob_mesh_token_reg.parent = ob_jnt_token_reg
ob_mesh_token_reg.location = (0.0, 0.0, 0.0)
_vg = ob_mesh_token_reg.vertex_groups.new(name='TOKEN_root')
_vg = ob_mesh_token_reg.vertex_groups.new(name='jnt_head')
for _i, _w in zip([0, 1, 2, 3, 4, 5, 6, 7, 8, 9, 10, 11, 12, 13, 14, 15, 16, 17, 18, 19, 20, 21, 22, 23, 24, 25, 26, 27, 28, 29, 30, 31, 32, 33, 34, 35, 36, 37, 38, 39, 40, 41, 42, 43, 44, 45, 46, 47, 48, 49, 50, 51, 52, 53, 54, 55, 56, 57, 58, 59, 60, 61, 62, 63, 64, 65, 66, 67, 68, 69, 70, 71, 72, 73, 74, 75, 76, 77, 78, 79, 80, 81, 82, 83, 84, 85, 86, 87, 88, 89, 90, 91, 92, 93, 94, 95, 96, 97, 380, 381, 382, 383, 384, 385, 386, 387, 388, 389, 390, 391, 392, 393, 394, 395, 396, 397, 398, 399, 400, 401, 402, 403, 404, 405, 406, 407, 408, 409, 410, 411, 412, 413, 414, 415, 416, 417, 418, 419, 420, 421, 422, 423, 424, 425, 426, 427, 428, 429, 430, 431, 432, 433, 434, 435, 436, 437, 438, 439, 440, 441, 442, 443, 444, 445, 446, 447, 448, 449, 450, 451, 452, 453, 454, 455, 456, 457, 458, 459, 460, 461, 462, 463, 464, 465, 466, 467, 468, 469, 470, 471, 472, 473, 474, 475, 476, 477, 478, 479, 480, 481, 482, 483, 484, 485, 486, 487, 488, 489, 490, 491, 492, 493, 494, 495, 496, 497, 498, 499, 500, 501, 502, 503, 504, 505, 506, 507, 508, 509, 510, 511, 512, 513, 514, 515, 516, 517, 518, 519, 520, 521, 522, 523, 524, 525, 526, 527, 528, 529, 530, 531, 532, 533, 534, 535, 536, 537, 538, 539, 540, 541, 542, 543, 544, 545, 546, 547, 548, 549, 550, 551, 552, 553, 554, 555, 556, 557], [0.9942, 0.9889, 0.9988, 0.9999, 0.9998, 0.9886, 0.9996, 0.9989, 0.9991, 0.9999, 1.0, 0.9998, 0.9999, 0.9964, 0.9869, 0.999, 0.9997, 0.9999, 1.0, 0.9994, 0.9979, 0.9995, 0.9932, 0.9993, 0.9999, 0.999, 0.9999, 0.9952, 0.9986, 0.9997, 1.0, 0.9993, 0.9769, 0.9794, 0.9863, 0.9962, 0.9999, 0.9996, 0.9999, 0.9999, 0.9982, 0.9932, 0.9951, 0.9931, 0.9981, 1.0, 1.0, 0.9999, 0.9999, 0.9773, 0.999, 0.9993, 1.0, 0.9938, 1.0, 0.9988, 0.9807, 0.9984, 0.9995, 0.9969, 0.9853, 1.0, 1.0, 0.9974, 0.9966, 1.0, 1.0, 0.9864, 0.9994, 0.9989, 0.9761, 0.9999, 0.9992, 0.9908, 1.0, 0.9991, 0.9927, 0.9985, 0.9871, 0.9907, 0.9822, 0.9993, 0.9916, 0.9896, 1.0, 0.9998, 0.9963, 0.9997, 0.9905, 0.9991, 0.9878, 0.9984, 0.9917, 0.9985, 0.9987, 0.994, 0.9972, 0.9939, 0.9991, 0.9968, 1.0, 1.0, 0.9999, 1.0, 0.9998, 1.0, 1.0, 0.9991, 0.9998, 1.0, 1.0, 0.9981, 1.0, 1.0, 1.0, 0.9998, 1.0, 0.9999, 1.0, 0.9906, 1.0, 0.9855, 1.0, 0.9992, 0.9999, 0.9998, 0.9998, 1.0, 0.9992, 0.9985, 0.9998, 0.9998, 1.0, 0.9989, 1.0, 0.9998, 1.0, 0.9999, 0.9997, 1.0, 0.9999, 0.9998, 0.9999, 0.9985, 0.9949, 0.9998, 0.9997, 0.9975, 1.0, 1.0, 1.0, 1.0, 1.0, 1.0, 0.9936, 0.9962, 1.0, 0.9999, 1.0, 1.0, 1.0, 1.0, 1.0, 1.0, 1.0, 1.0, 0.9996, 1.0, 1.0, 0.9995, 1.0, 1.0, 0.9995, 1.0, 1.0, 1.0, 1.0, 1.0, 1.0, 1.0, 0.9936, 0.9962, 1.0, 0.9999, 1.0, 1.0, 1.0, 1.0, 1.0, 1.0, 1.0, 1.0, 0.9996, 1.0, 1.0, 0.9995, 1.0, 1.0, 0.9995, 1.0, 1.0, 1.0, 0.9999, 0.9978, 1.0, 0.9999, 1.0, 0.9999, 1.0, 0.9999, 1.0, 1.0, 1.0, 0.9999, 1.0, 1.0, 0.9999, 1.0, 1.0, 0.9992, 1.0, 0.9998, 0.9987, 0.9999, 1.0, 0.9999, 1.0, 1.0, 1.0, 0.9999, 1.0, 0.9997, 1.0, 1.0, 1.0, 1.0, 0.9999, 0.9995, 1.0, 0.9982, 1.0, 1.0, 1.0, 0.9999, 1.0, 1.0, 1.0, 1.0, 1.0, 1.0, 1.0, 0.9997, 1.0, 0.9989, 1.0, 1.0, 0.9996, 1.0, 1.0, 1.0, 1.0, 0.9999, 0.9999, 1.0, 0.9975, 0.9997, 1.0, 1.0, 1.0, 1.0, 1.0, 1.0, 1.0, 0.9989, 0.9985, 1.0]): _vg.add([_i], _w, 'REPLACE')
_vg = ob_mesh_token_reg.vertex_groups.new(name='jnt_body')
for _i, _w in zip([98, 99, 100, 101, 102, 103, 104, 105, 106, 107, 108, 109, 110, 111, 112, 113, 114, 115, 116, 117, 118, 119, 120, 121, 122, 123, 124, 125, 126, 127, 128, 129, 130, 131, 132, 133, 134, 135, 136, 137, 138, 139, 140, 141, 142, 143, 144, 145, 146, 147, 148, 149, 150, 151, 152, 153, 154, 155, 156, 157, 158, 159, 160, 161, 162, 163, 164, 165, 166, 167, 168, 169, 170, 171, 172, 173, 174, 175, 176, 177, 178, 179, 180, 181, 182, 183, 184, 185, 186, 187, 188, 189, 190, 191, 192, 193, 194, 195], [0.9993, 0.9994, 1.0, 1.0, 0.9987, 0.9991, 0.9985, 0.9997, 0.9999, 1.0, 1.0, 0.9986, 1.0, 1.0, 0.9999, 0.9999, 1.0, 0.9999, 1.0, 1.0, 0.9996, 0.9995, 0.9992, 0.9999, 0.9996, 0.9995, 0.9975, 0.9991, 0.999, 1.0, 1.0, 0.9999, 0.9994, 1.0, 0.9813, 0.9991, 0.9989, 0.9999, 0.998, 0.9992, 0.9924, 0.9993, 0.9997, 1.0, 0.9999, 1.0, 1.0, 1.0, 0.9988, 0.9999, 0.9999, 0.9997, 0.9997, 1.0, 0.9997, 0.9978, 1.0, 0.9998, 0.9997, 0.9917, 0.998, 0.999, 0.9995, 0.9999, 0.9996, 0.9924, 1.0, 0.9992, 0.9999, 0.9999, 1.0, 0.9933, 0.9999, 0.999, 0.999, 0.9976, 0.9987, 0.9981, 0.9859, 1.0, 0.9993, 1.0, 0.998, 1.0, 1.0, 0.9997, 0.9978, 0.999, 1.0, 0.9999, 0.9981, 0.999, 1.0, 0.9999, 0.9995, 0.9996, 0.9993, 0.9992]): _vg.add([_i], _w, 'REPLACE')
_vg = ob_mesh_token_reg.vertex_groups.new(name='jnt_arm.L')
_vg.add([196, 197, 198, 199, 200, 201, 202, 203, 204, 205, 206, 207, 208, 209, 210, 211, 212, 213, 214, 215, 216, 217, 218, 219, 220, 221, 222, 223, 224, 225, 226, 227, 228, 229, 230, 231, 232, 233, 234, 235, 236, 237, 238, 239, 240, 241, 242, 243, 244, 245], 1.0, 'REPLACE')
_vg = ob_mesh_token_reg.vertex_groups.new(name='jnt_arm.R')
_vg.add([246, 247, 248, 249, 250, 251, 252, 253, 254, 255, 256, 257, 258, 259, 260, 261, 262, 263, 264, 265, 266, 267, 268, 269, 270, 271, 272, 273, 274, 275, 276, 277, 278, 279, 280, 281, 282, 283, 284, 285, 286, 287, 288, 289, 290, 291, 292, 293, 294, 295], 1.0, 'REPLACE')
_vg = ob_mesh_token_reg.vertex_groups.new(name='jnt_leg.L')
_vg.add([296, 297, 298, 299, 300, 301, 302, 303, 304, 305, 306, 307, 308, 309, 310, 311, 312, 313, 314, 315, 316, 317, 318, 319, 320, 321, 322, 323, 324, 325, 326, 327, 328, 329, 330, 331, 332, 333, 334, 335, 336, 337], 1.0, 'REPLACE')
_vg = ob_mesh_token_reg.vertex_groups.new(name='jnt_leg.R')
_vg.add([338, 339, 340, 341, 342, 343, 344, 345, 346, 347, 348, 349, 350, 351, 352, 353, 354, 355, 356, 357, 358, 359, 360, 361, 362, 363, 364, 365, 366, 367, 368, 369, 370, 371, 372, 373, 374, 375, 376, 377, 378, 379], 1.0, 'REPLACE')
_m = ob_mesh_token_reg.modifiers.new('Armature', 'ARMATURE')
_m.object = ob_jnt_token_reg
ob_mesh_token_reg_001.parent = ob_jnt_token_reg
ob_mesh_token_reg_001.location = (0.0, 0.0, 0.0)
_vg = ob_mesh_token_reg_001.vertex_groups.new(name='TOKEN_root')
for _i, _w in zip([0, 1, 2, 3, 4, 5, 6, 7, 8, 9, 10, 11, 12, 13, 14, 15, 16, 17, 18, 19, 20, 21, 22, 23, 24, 25, 26, 27, 28, 29, 30, 31, 32, 33, 34, 35, 36, 37, 38, 39, 40, 41, 42, 43, 44, 45, 46, 47, 48, 49, 50, 51, 52, 53, 54, 55, 56, 57, 58, 59, 60, 61, 62, 63, 64, 65, 66, 67, 68, 69, 70, 71, 72, 73, 74, 75, 76, 77, 78, 79, 80, 81], [0.9976, 0.9983, 0.9996, 1.0, 0.9974, 0.9956, 0.9822, 1.0, 0.9974, 0.9997, 0.977, 0.9969, 0.9998, 1.0, 1.0, 0.9999, 1.0, 0.9999, 0.999, 0.9992, 0.963, 0.9995, 0.9997, 0.9911, 0.9999, 1.0, 0.9974, 0.9984, 0.9971, 0.9977, 0.9999, 0.9982, 1.0, 0.9993, 0.9882, 0.984, 0.9996, 1.0, 0.9835, 0.9949, 0.9898, 0.9986, 0.9992, 0.9989, 0.9998, 0.9977, 1.0, 0.9956, 1.0, 0.9997, 0.9956, 0.9991, 0.9999, 0.9989, 0.9977, 0.9981, 0.9999, 0.9949, 1.0, 1.0, 1.0, 0.9999, 1.0, 1.0, 1.0, 0.9981, 0.9999, 0.9999, 0.9999, 0.9998, 0.9994, 0.9998, 0.9843, 1.0, 1.0, 0.9999, 1.0, 1.0, 0.9994, 1.0, 0.9997, 1.0]): _vg.add([_i], _w, 'REPLACE')
_vg = ob_mesh_token_reg_001.vertex_groups.new(name='jnt_head')
_vg = ob_mesh_token_reg_001.vertex_groups.new(name='jnt_body')
_vg = ob_mesh_token_reg_001.vertex_groups.new(name='jnt_arm.L')
_vg = ob_mesh_token_reg_001.vertex_groups.new(name='jnt_arm.R')
_vg = ob_mesh_token_reg_001.vertex_groups.new(name='jnt_leg.L')
_vg = ob_mesh_token_reg_001.vertex_groups.new(name='jnt_leg.R')
_m = ob_mesh_token_reg_001.modifiers.new('Armature', 'ARMATURE')
_m.object = ob_jnt_token_reg

# ---- collection membership
col_regular.objects.link(ob_jnt_token_reg)
col_regular.objects.link(ob_mesh_token_reg)
col_regular.objects.link(ob_mesh_token_reg_001)

# ---- scene / render settings (as saved in the file)
scene.frame_start = 1; scene.frame_end = 250; scene.frame_set(1)
scene.render.engine = 'BLENDER_EEVEE_NEXT'
scene.view_settings.view_transform = 'Filmic'
bpy.context.view_layer.update()

# ---- added for rendering (the .blend has no active camera and no usable light): camera, sun
cam_auto = bpy.data.cameras.new('AutoCamera')
cam_auto.lens = 50.0
cam_auto.sensor_width = 36.0
cam_auto.clip_end = 1000.0
ob_auto_camera = bpy.data.objects.new('AutoCamera', cam_auto)
scene.collection.objects.link(ob_auto_camera)
ob_auto_camera.location = (2.16139, -2.59367, 2.43528)
ob_auto_camera.rotation_euler = (1.09748, -7.21219e-08, 0.694738)
scene.camera = ob_auto_camera
light_auto_sun = bpy.data.lights.new('AutoSun', 'SUN')
light_auto_sun.energy = 3.0
light_auto_sun.angle = 0.0523599
ob_auto_sun = bpy.data.objects.new('AutoSun', light_auto_sun)
scene.collection.objects.link(ob_auto_sun)
ob_auto_sun.rotation_euler = (0.872665, 0.174533, 0.523599)
bpy.context.view_layer.update()
